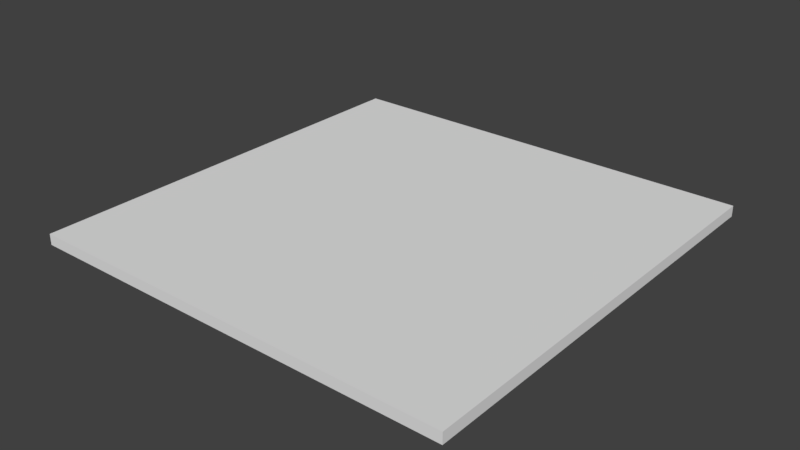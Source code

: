 # Source: sword.blend  (saved by Blender 2.78.0; exported with 4.5.12 LTS)
import bpy
from mathutils import Matrix  # noqa: F401  (used for matrix-valued properties, if any)

bpy.ops.wm.read_factory_settings(use_empty=True)
scene = bpy.context.scene
scene.name = 'Scene'

# ---- collections
col_collection_1 = bpy.data.collections.new('Collection 1'); scene.collection.children.link(col_collection_1)

# ---- world
world_world = bpy.data.worlds.new('World'); scene.world = world_world
world_world.color = (0.05088, 0.05088, 0.05088)
world_world.use_sun_shadow = False
world_world.sun_shadow_jitter_overblur = 0.0
world_world.cycles.sampling_method = 'MANUAL'

# ---- meshes
me_plane = bpy.data.meshes.new('Plane')
me_plane.from_pydata([(-1.0, -1.0, 0.0), (1.0, -1.0, 0.0), (-1.0, 1.0, 0.0), (1.0, 1.0, 0.0), (-1.0, 0.0, 0.0), (0.0, -1.0, 0.0), (1.0, 0.0, 0.0), (0.0, 1.0, 0.0), (0.0, 0.0, 0.0), (-1.0, -0.5, 0.0), (0.5, -1.0, 0.0), (1.0, 0.5, 0.0), (-0.5, 1.0, 0.0), (-1.0, 0.5, 0.0), (-0.5, -1.0, 0.0), (1.0, -0.5, 0.0), (0.5, 1.0, 0.0), (0.0, 0.5, 0.0), (0.0, -0.5, 0.0), (-0.5, 0.0, 0.0), (0.5, 0.0, 0.0), (0.5, -0.5, 0.0), (-0.5, -0.5, 0.0), (-0.5, 0.5, 0.0), (0.5, 0.5, 0.0), (-1.0, -0.75, 0.0), (0.75, -1.0, 0.0), (1.0, 0.75, 0.0), (-0.75, 1.0, 0.0), (-1.0, 0.25, 0.0), (-0.25, -1.0, 0.0), (1.0, -0.25, 0.0), (0.25, 1.0, 0.0), (0.0, 0.75, 0.0), (0.0, -0.25, 0.0), (-0.75, 0.0, 0.0), (0.25, 0.0, 0.0), (-1.0, -0.25, 0.0), (0.25, -1.0, 0.0), (1.0, 0.25, 0.0), (-0.25, 1.0, 0.0), (-1.0, 0.75, 0.0), (-0.75, -1.0, 0.0), (1.0, -0.75, 0.0), (0.75, 1.0, 0.0), (0.0, 0.25, 0.0), (0.0, -0.75, 0.0), (-0.25, 0.0, 0.0), (0.75, 0.0, 0.0), (0.5, -0.25, 0.0), (0.5, -0.75, 0.0), (0.25, -0.5, 0.0), (0.75, -0.5, 0.0), (-0.5, -0.25, 0.0), (-0.5, -0.75, 0.0), (-0.75, -0.5, 0.0), (-0.25, -0.5, 0.0), (-0.5, 0.75, 0.0), (-0.5, 0.25, 0.0), (-0.75, 0.5, 0.0), (-0.25, 0.5, 0.0), (0.5, 0.75, 0.0), (0.5, 0.25, 0.0), (0.25, 0.5, 0.0), (0.75, 0.5, 0.0), (0.75, 0.25, 0.0), (0.25, 0.25, 0.0), (0.25, 0.75, 0.0), (-0.25, 0.25, 0.0), (-0.75, 0.25, 0.0), (-0.75, 0.75, 0.0), (-0.25, -0.75, 0.0), (-0.75, -0.75, 0.0), (-0.75, -0.25, 0.0), (0.75, -0.75, 0.0), (0.25, -0.75, 0.0), (0.25, -0.25, 0.0), (0.75, -0.25, 0.0), (-0.25, -0.25, 0.0), (-0.25, 0.75, 0.0), (0.75, 0.75, 0.0), (-1.0, -0.875, 0.0), (0.875, -1.0, 0.0), (1.0, 0.875, 0.0), (-0.875, 1.0, 0.0), (-1.0, 0.125, 0.0), (-0.125, -1.0, 0.0), (1.0, -0.125, 0.0), (0.125, 1.0, 0.0), (0.0, 0.875, 0.0), (0.0, -0.125, 0.0), (-0.875, 0.0, 0.0), (0.125, 0.0, 0.0), (-1.0, -0.375, 0.0), (0.375, -1.0, 0.0), (1.0, 0.375, 0.0), (-0.375, 1.0, 0.0), (-1.0, 0.625, 0.0), (-0.625, -1.0, 0.0), (1.0, -0.625, 0.0), (0.625, 1.0, 0.0), (0.0, 0.375, 0.0), (0.0, -0.625, 0.0), (-0.375, 0.0, 0.0), (0.625, 0.0, 0.0), (0.5, -0.125, 0.0), (0.5, -0.625, 0.0), (0.125, -0.5, 0.0), (0.625, -0.5, 0.0), (-0.5, -0.125, 0.0), (-0.5, -0.625, 0.0), (-0.875, -0.5, 0.0), (-0.375, -0.5, 0.0), (-0.5, 0.875, 0.0), (-0.5, 0.375, 0.0), (-0.875, 0.5, 0.0), (-0.375, 0.5, 0.0), (0.5, 0.875, 0.0), (0.5, 0.375, 0.0), (0.125, 0.5, 0.0), (0.625, 0.5, 0.0), (-1.0, -0.625, 0.0), (0.625, -1.0, 0.0), (1.0, 0.625, 0.0), (-0.625, 1.0, 0.0), (-1.0, 0.375, 0.0), (-0.375, -1.0, 0.0), (1.0, -0.375, 0.0), (0.375, 1.0, 0.0), (0.0, 0.625, 0.0), (0.0, -0.375, 0.0), (-0.625, 0.0, 0.0), (0.375, 0.0, 0.0), (-1.0, -0.125, 0.0), (0.125, -1.0, 0.0), (1.0, 0.125, 0.0), (-0.125, 1.0, 0.0), (-1.0, 0.875, 0.0), (-0.875, -1.0, 0.0), (1.0, -0.875, 0.0), (0.875, 1.0, 0.0), (0.0, 0.125, 0.0), (0.0, -0.875, 0.0), (-0.125, 0.0, 0.0), (0.875, 0.0, 0.0), (0.5, -0.375, 0.0), (0.5, -0.875, 0.0), (0.375, -0.5, 0.0), (0.875, -0.5, 0.0), (-0.5, -0.375, 0.0), (-0.5, -0.875, 0.0), (-0.625, -0.5, 0.0), (-0.125, -0.5, 0.0), (-0.5, 0.625, 0.0), (-0.5, 0.125, 0.0), (-0.625, 0.5, 0.0), (-0.125, 0.5, 0.0), (0.5, 0.625, 0.0), (0.5, 0.125, 0.0), (0.375, 0.5, 0.0), (0.875, 0.5, 0.0), (0.75, 0.375, 0.0), (0.75, 0.125, 0.0), (0.625, 0.25, 0.0), (0.875, 0.25, 0.0), (0.25, 0.375, 0.0), (0.25, 0.125, 0.0), (0.125, 0.25, 0.0), (0.375, 0.25, 0.0), (0.25, 0.875, 0.0), (0.25, 0.625, 0.0), (0.125, 0.75, 0.0), (0.375, 0.75, 0.0), (-0.25, 0.375, 0.0), (-0.25, 0.125, 0.0), (-0.375, 0.25, 0.0), (-0.125, 0.25, 0.0), (-0.75, 0.375, 0.0), (-0.75, 0.125, 0.0), (-0.875, 0.25, 0.0), (-0.625, 0.25, 0.0), (-0.75, 0.875, 0.0), (-0.75, 0.625, 0.0), (-0.875, 0.75, 0.0), (-0.625, 0.75, 0.0), (-0.25, -0.625, 0.0), (-0.25, -0.875, 0.0), (-0.375, -0.75, 0.0), (-0.125, -0.75, 0.0), (-0.75, -0.625, 0.0), (-0.75, -0.875, 0.0), (-0.875, -0.75, 0.0), (-0.625, -0.75, 0.0), (-0.75, -0.125, 0.0), (-0.75, -0.375, 0.0), (-0.875, -0.25, 0.0), (-0.625, -0.25, 0.0), (0.75, -0.625, 0.0), (0.75, -0.875, 0.0), (0.625, -0.75, 0.0), (0.875, -0.75, 0.0), (0.25, -0.625, 0.0), (0.25, -0.875, 0.0), (0.125, -0.75, 0.0), (0.375, -0.75, 0.0), (0.25, -0.125, 0.0), (0.25, -0.375, 0.0), (0.125, -0.25, 0.0), (0.375, -0.25, 0.0), (0.75, -0.125, 0.0), (0.75, -0.375, 0.0), (0.625, -0.25, 0.0), (0.875, -0.25, 0.0), (-0.25, -0.125, 0.0), (-0.25, -0.375, 0.0), (-0.375, -0.25, 0.0), (-0.125, -0.25, 0.0), (-0.25, 0.875, 0.0), (-0.25, 0.625, 0.0), (-0.375, 0.75, 0.0), (-0.125, 0.75, 0.0), (0.75, 0.875, 0.0), (0.75, 0.625, 0.0), (0.625, 0.75, 0.0), (0.875, 0.75, 0.0), (0.875, 0.625, 0.0), (0.625, 0.625, 0.0), (0.625, 0.875, 0.0), (-0.125, 0.625, 0.0), (-0.375, 0.625, 0.0), (-0.375, 0.875, 0.0), (-0.125, -0.375, 0.0), (-0.375, -0.375, 0.0), (-0.375, -0.125, 0.0), (0.875, -0.375, 0.0), (0.625, -0.375, 0.0), (0.625, -0.125, 0.0), (0.375, -0.375, 0.0), (0.125, -0.375, 0.0), (0.125, -0.125, 0.0), (0.375, -0.875, 0.0), (0.125, -0.875, 0.0), (0.125, -0.625, 0.0), (0.875, -0.875, 0.0), (0.625, -0.875, 0.0), (0.625, -0.625, 0.0), (-0.625, -0.375, 0.0), (-0.875, -0.375, 0.0), (-0.875, -0.125, 0.0), (-0.625, -0.875, 0.0), (-0.875, -0.875, 0.0), (-0.875, -0.625, 0.0), (-0.125, -0.875, 0.0), (-0.375, -0.875, 0.0), (-0.375, -0.625, 0.0), (-0.625, 0.625, 0.0), (-0.875, 0.625, 0.0), (-0.875, 0.875, 0.0), (-0.625, 0.125, 0.0), (-0.875, 0.125, 0.0), (-0.875, 0.375, 0.0), (-0.125, 0.125, 0.0), (-0.375, 0.125, 0.0), (-0.375, 0.375, 0.0), (0.375, 0.625, 0.0), (0.125, 0.625, 0.0), (0.125, 0.875, 0.0), (0.375, 0.125, 0.0), (0.125, 0.125, 0.0), (0.125, 0.375, 0.0), (0.875, 0.125, 0.0), (0.625, 0.125, 0.0), (0.625, 0.375, 0.0), (0.875, 0.375, 0.0), (0.375, 0.375, 0.0), (0.375, 0.875, 0.0), (-0.125, 0.375, 0.0), (-0.625, 0.375, 0.0), (-0.625, 0.875, 0.0), (-0.125, -0.625, 0.0), (-0.625, -0.625, 0.0), (-0.625, -0.125, 0.0), (0.875, -0.625, 0.0), (0.375, -0.625, 0.0), (0.375, -0.125, 0.0), (0.875, -0.125, 0.0), (-0.125, -0.125, 0.0), (-0.125, 0.875, 0.0), (0.875, 0.875, 0.0), (-1.0, -0.875, 0.05), (-1.0, -1.0, 0.05), (0.875, -1.0, 0.05), (1.0, -1.0, 0.05), (1.0, 0.875, 0.05), (1.0, 1.0, 0.05), (-0.875, 1.0, 0.05), (-1.0, 1.0, 0.05), (-1.0, 0.125, 0.05), (-1.0, 0.0, 0.05), (-0.125, -1.0, 0.05), (0.0, -1.0, 0.05), (1.0, -0.125, 0.05), (1.0, 0.0, 0.05), (0.125, 1.0, 0.05), (0.0, 1.0, 0.05), (0.0, 0.875, 0.05), (0.0, -0.125, 0.05), (0.0, 0.0, 0.05), (-0.875, 0.0, 0.05), (0.125, 0.0, 0.05), (-1.0, -0.375, 0.05), (-1.0, -0.5, 0.05), (0.375, -1.0, 0.05), (0.5, -1.0, 0.05), (1.0, 0.375, 0.05), (1.0, 0.5, 0.05), (-0.375, 1.0, 0.05), (-0.5, 1.0, 0.05), (-1.0, 0.625, 0.05), (-1.0, 0.5, 0.05), (-0.625, -1.0, 0.05), (-0.5, -1.0, 0.05), (1.0, -0.625, 0.05), (1.0, -0.5, 0.05), (0.625, 1.0, 0.05), (0.5, 1.0, 0.05), (0.0, 0.375, 0.05), (0.0, 0.5, 0.05), (0.0, -0.625, 0.05), (0.0, -0.5, 0.05), (-0.375, 0.0, 0.05), (-0.5, 0.0, 0.05), (0.625, 0.0, 0.05), (0.5, 0.0, 0.05), (0.5, -0.125, 0.05), (0.5, -0.625, 0.05), (0.5, -0.5, 0.05), (0.125, -0.5, 0.05), (0.625, -0.5, 0.05), (-0.5, -0.125, 0.05), (-0.5, -0.625, 0.05), (-0.5, -0.5, 0.05), (-0.875, -0.5, 0.05), (-0.375, -0.5, 0.05), (-0.5, 0.875, 0.05), (-0.5, 0.375, 0.05), (-0.5, 0.5, 0.05), (-0.875, 0.5, 0.05), (-0.375, 0.5, 0.05), (0.5, 0.875, 0.05), (0.5, 0.375, 0.05), (0.5, 0.5, 0.05), (0.125, 0.5, 0.05), (0.625, 0.5, 0.05), (-1.0, -0.625, 0.05), (-1.0, -0.75, 0.05), (0.625, -1.0, 0.05), (0.75, -1.0, 0.05), (1.0, 0.625, 0.05), (1.0, 0.75, 0.05), (-0.625, 1.0, 0.05), (-0.75, 1.0, 0.05), (-1.0, 0.375, 0.05), (-1.0, 0.25, 0.05), (-0.375, -1.0, 0.05), (-0.25, -1.0, 0.05), (1.0, -0.375, 0.05), (1.0, -0.25, 0.05), (0.375, 1.0, 0.05), (0.25, 1.0, 0.05), (0.0, 0.625, 0.05), (0.0, 0.75, 0.05), (0.0, -0.375, 0.05), (0.0, -0.25, 0.05), (-0.625, 0.0, 0.05), (-0.75, 0.0, 0.05), (0.375, 0.0, 0.05), (0.25, 0.0, 0.05), (-1.0, -0.125, 0.05), (-1.0, -0.25, 0.05), (0.125, -1.0, 0.05), (0.25, -1.0, 0.05), (1.0, 0.125, 0.05), (1.0, 0.25, 0.05), (-0.125, 1.0, 0.05), (-0.25, 1.0, 0.05), (-1.0, 0.875, 0.05), (-1.0, 0.75, 0.05), (-0.875, -1.0, 0.05), (-0.75, -1.0, 0.05), (1.0, -0.875, 0.05), (1.0, -0.75, 0.05), (0.875, 1.0, 0.05), (0.75, 1.0, 0.05), (0.0, 0.125, 0.05), (0.0, 0.25, 0.05), (0.0, -0.875, 0.05), (0.0, -0.75, 0.05), (-0.125, 0.0, 0.05), (-0.25, 0.0, 0.05), (0.875, 0.0, 0.05), (0.75, 0.0, 0.05), (0.5, -0.375, 0.05), (0.5, -0.25, 0.05), (0.5, -0.875, 0.05), (0.5, -0.75, 0.05), (0.375, -0.5, 0.05), (0.25, -0.5, 0.05), (0.875, -0.5, 0.05), (0.75, -0.5, 0.05), (-0.5, -0.375, 0.05), (-0.5, -0.25, 0.05), (-0.5, -0.875, 0.05), (-0.5, -0.75, 0.05), (-0.625, -0.5, 0.05), (-0.75, -0.5, 0.05), (-0.125, -0.5, 0.05), (-0.25, -0.5, 0.05), (-0.5, 0.625, 0.05), (-0.5, 0.75, 0.05), (-0.5, 0.125, 0.05), (-0.5, 0.25, 0.05), (-0.625, 0.5, 0.05), (-0.75, 0.5, 0.05), (-0.125, 0.5, 0.05), (-0.25, 0.5, 0.05), (0.5, 0.625, 0.05), (0.5, 0.75, 0.05), (0.5, 0.125, 0.05), (0.5, 0.25, 0.05), (0.375, 0.5, 0.05), (0.25, 0.5, 0.05), (0.875, 0.5, 0.05), (0.75, 0.5, 0.05), (0.75, 0.375, 0.05), (0.75, 0.125, 0.05), (0.75, 0.25, 0.05), (0.625, 0.25, 0.05), (0.875, 0.25, 0.05), (0.25, 0.375, 0.05), (0.25, 0.125, 0.05), (0.25, 0.25, 0.05), (0.125, 0.25, 0.05), (0.375, 0.25, 0.05), (0.25, 0.875, 0.05), (0.25, 0.625, 0.05), (0.25, 0.75, 0.05), (0.125, 0.75, 0.05), (0.375, 0.75, 0.05), (-0.25, 0.375, 0.05), (-0.25, 0.125, 0.05), (-0.25, 0.25, 0.05), (-0.375, 0.25, 0.05), (-0.125, 0.25, 0.05), (-0.75, 0.375, 0.05), (-0.75, 0.125, 0.05), (-0.75, 0.25, 0.05), (-0.875, 0.25, 0.05), (-0.625, 0.25, 0.05), (-0.75, 0.875, 0.05), (-0.75, 0.625, 0.05), (-0.75, 0.75, 0.05), (-0.875, 0.75, 0.05), (-0.625, 0.75, 0.05), (-0.25, -0.625, 0.05), (-0.25, -0.875, 0.05), (-0.25, -0.75, 0.05), (-0.375, -0.75, 0.05), (-0.125, -0.75, 0.05), (-0.75, -0.625, 0.05), (-0.75, -0.875, 0.05), (-0.75, -0.75, 0.05), (-0.875, -0.75, 0.05), (-0.625, -0.75, 0.05), (-0.75, -0.125, 0.05), (-0.75, -0.375, 0.05), (-0.75, -0.25, 0.05), (-0.875, -0.25, 0.05), (-0.625, -0.25, 0.05), (0.75, -0.625, 0.05), (0.75, -0.875, 0.05), (0.75, -0.75, 0.05), (0.625, -0.75, 0.05), (0.875, -0.75, 0.05), (0.25, -0.625, 0.05), (0.25, -0.875, 0.05), (0.25, -0.75, 0.05), (0.125, -0.75, 0.05), (0.375, -0.75, 0.05), (0.25, -0.125, 0.05), (0.25, -0.375, 0.05), (0.25, -0.25, 0.05), (0.125, -0.25, 0.05), (0.375, -0.25, 0.05), (0.75, -0.125, 0.05), (0.75, -0.375, 0.05), (0.75, -0.25, 0.05), (0.625, -0.25, 0.05), (0.875, -0.25, 0.05), (-0.25, -0.125, 0.05), (-0.25, -0.375, 0.05), (-0.25, -0.25, 0.05), (-0.375, -0.25, 0.05), (-0.125, -0.25, 0.05), (-0.25, 0.875, 0.05), (-0.25, 0.625, 0.05), (-0.25, 0.75, 0.05), (-0.375, 0.75, 0.05), (-0.125, 0.75, 0.05), (0.75, 0.875, 0.05), (0.75, 0.625, 0.05), (0.75, 0.75, 0.05), (0.625, 0.75, 0.05), (0.875, 0.75, 0.05), (0.875, 0.625, 0.05), (0.625, 0.625, 0.05), (0.625, 0.875, 0.05), (-0.125, 0.625, 0.05), (-0.375, 0.625, 0.05), (-0.375, 0.875, 0.05), (-0.125, -0.375, 0.05), (-0.375, -0.375, 0.05), (-0.375, -0.125, 0.05), (0.875, -0.375, 0.05), (0.625, -0.375, 0.05), (0.625, -0.125, 0.05), (0.375, -0.375, 0.05), (0.125, -0.375, 0.05), (0.125, -0.125, 0.05), (0.375, -0.875, 0.05), (0.125, -0.875, 0.05), (0.125, -0.625, 0.05), (0.875, -0.875, 0.05), (0.625, -0.875, 0.05), (0.625, -0.625, 0.05), (-0.625, -0.375, 0.05), (-0.875, -0.375, 0.05), (-0.875, -0.125, 0.05), (-0.625, -0.875, 0.05), (-0.875, -0.875, 0.05), (-0.875, -0.625, 0.05), (-0.125, -0.875, 0.05), (-0.375, -0.875, 0.05), (-0.375, -0.625, 0.05), (-0.625, 0.625, 0.05), (-0.875, 0.625, 0.05), (-0.875, 0.875, 0.05), (-0.625, 0.125, 0.05), (-0.875, 0.125, 0.05), (-0.875, 0.375, 0.05), (-0.125, 0.125, 0.05), (-0.375, 0.125, 0.05), (-0.375, 0.375, 0.05), (0.375, 0.625, 0.05), (0.125, 0.625, 0.05), (0.125, 0.875, 0.05), (0.375, 0.125, 0.05), (0.125, 0.125, 0.05), (0.125, 0.375, 0.05), (0.875, 0.125, 0.05), (0.625, 0.125, 0.05), (0.625, 0.375, 0.05), (0.875, 0.375, 0.05), (0.375, 0.375, 0.05), (0.375, 0.875, 0.05), (-0.125, 0.375, 0.05), (-0.625, 0.375, 0.05), (-0.625, 0.875, 0.05), (-0.125, -0.625, 0.05), (-0.625, -0.625, 0.05), (-0.625, -0.125, 0.05), (0.875, -0.625, 0.05), (0.375, -0.625, 0.05), (0.375, -0.125, 0.05), (0.875, -0.125, 0.05), (-0.125, -0.125, 0.05), (-0.125, 0.875, 0.05), (0.875, 0.875, 0.05)], [], [(288, 140, 3, 83), (287, 136, 7, 89), (286, 143, 8, 90), (285, 144, 6, 87), (284, 132, 20, 105), (283, 147, 21, 106), (282, 148, 15, 99), (281, 131, 19, 109), (280, 151, 22, 110), (279, 152, 18, 102), (278, 124, 12, 113), (277, 155, 23, 114), (276, 156, 17, 101), (275, 128, 16, 117), (274, 159, 24, 118), (273, 160, 11, 95), (272, 120, 64, 161), (271, 163, 65, 162), (270, 164, 39, 135), (269, 119, 63, 165), (268, 167, 66, 166), (267, 168, 62, 158), (266, 88, 32, 169), (265, 171, 67, 170), (264, 172, 61, 157), (263, 116, 60, 173), (262, 175, 68, 174), (261, 176, 45, 141), (260, 115, 59, 177), (259, 179, 69, 178), (258, 180, 58, 154), (257, 84, 28, 181), (256, 183, 70, 182), (255, 184, 57, 153), (254, 112, 56, 185), (253, 187, 71, 186), (252, 188, 46, 142), (251, 111, 55, 189), (250, 191, 72, 190), (249, 192, 54, 150), (248, 91, 35, 193), (247, 195, 73, 194), (246, 196, 53, 149), (245, 108, 52, 197), (244, 199, 74, 198), (243, 200, 43, 139), (242, 107, 51, 201), (241, 203, 75, 202), (240, 204, 50, 146), (239, 92, 36, 205), (238, 207, 76, 206), (237, 208, 49, 145), (236, 104, 48, 209), (235, 211, 77, 210), (234, 212, 31, 127), (233, 103, 47, 213), (232, 215, 78, 214), (231, 216, 34, 130), (230, 96, 40, 217), (229, 219, 79, 218), (228, 220, 33, 129), (227, 100, 44, 221), (226, 223, 80, 222), (225, 224, 27, 123), (222, 80, 224, 225), (64, 222, 225, 160), (160, 225, 123, 11), (157, 61, 223, 226), (24, 157, 226, 120), (120, 226, 222, 64), (117, 16, 100, 227), (61, 117, 227, 223), (223, 227, 221, 80), (218, 79, 220, 228), (60, 218, 228, 156), (156, 228, 129, 17), (153, 57, 219, 229), (23, 153, 229, 116), (116, 229, 218, 60), (113, 12, 96, 230), (57, 113, 230, 219), (219, 230, 217, 79), (214, 78, 216, 231), (56, 214, 231, 152), (152, 231, 130, 18), (149, 53, 215, 232), (22, 149, 232, 112), (112, 232, 214, 56), (109, 19, 103, 233), (53, 109, 233, 215), (215, 233, 213, 78), (210, 77, 212, 234), (52, 210, 234, 148), (148, 234, 127, 15), (145, 49, 211, 235), (21, 145, 235, 108), (108, 235, 210, 52), (105, 20, 104, 236), (49, 105, 236, 211), (211, 236, 209, 77), (206, 76, 208, 237), (51, 206, 237, 147), (147, 237, 145, 21), (130, 34, 207, 238), (18, 130, 238, 107), (107, 238, 206, 51), (90, 8, 92, 239), (34, 90, 239, 207), (207, 239, 205, 76), (202, 75, 204, 240), (38, 202, 240, 94), (94, 240, 146, 10), (142, 46, 203, 241), (5, 142, 241, 134), (134, 241, 202, 38), (102, 18, 107, 242), (46, 102, 242, 203), (203, 242, 201, 75), (198, 74, 200, 243), (26, 198, 243, 82), (82, 243, 139, 1), (146, 50, 199, 244), (10, 146, 244, 122), (122, 244, 198, 26), (106, 21, 108, 245), (50, 106, 245, 199), (199, 245, 197, 74), (194, 73, 196, 246), (55, 194, 246, 151), (151, 246, 149, 22), (93, 37, 195, 247), (9, 93, 247, 111), (111, 247, 194, 55), (133, 4, 91, 248), (37, 133, 248, 195), (195, 248, 193, 73), (190, 72, 192, 249), (42, 190, 249, 98), (98, 249, 150, 14), (81, 25, 191, 250), (0, 81, 250, 138), (138, 250, 190, 42), (121, 9, 111, 251), (25, 121, 251, 191), (191, 251, 189, 72), (186, 71, 188, 252), (30, 186, 252, 86), (86, 252, 142, 5), (150, 54, 187, 253), (14, 150, 253, 126), (126, 253, 186, 30), (110, 22, 112, 254), (54, 110, 254, 187), (187, 254, 185, 71), (182, 70, 184, 255), (59, 182, 255, 155), (155, 255, 153, 23), (97, 41, 183, 256), (13, 97, 256, 115), (115, 256, 182, 59), (137, 2, 84, 257), (41, 137, 257, 183), (183, 257, 181, 70), (178, 69, 180, 258), (35, 178, 258, 131), (131, 258, 154, 19), (85, 29, 179, 259), (4, 85, 259, 91), (91, 259, 178, 35), (125, 13, 115, 260), (29, 125, 260, 179), (179, 260, 177, 69), (174, 68, 176, 261), (47, 174, 261, 143), (143, 261, 141, 8), (154, 58, 175, 262), (19, 154, 262, 103), (103, 262, 174, 47), (114, 23, 116, 263), (58, 114, 263, 175), (175, 263, 173, 68), (170, 67, 172, 264), (63, 170, 264, 159), (159, 264, 157, 24), (129, 33, 171, 265), (17, 129, 265, 119), (119, 265, 170, 63), (89, 7, 88, 266), (33, 89, 266, 171), (171, 266, 169, 67), (166, 66, 168, 267), (36, 166, 267, 132), (132, 267, 158, 20), (141, 45, 167, 268), (8, 141, 268, 92), (92, 268, 166, 36), (101, 17, 119, 269), (45, 101, 269, 167), (167, 269, 165, 66), (162, 65, 164, 270), (48, 162, 270, 144), (144, 270, 135, 6), (158, 62, 163, 271), (20, 158, 271, 104), (104, 271, 162, 48), (118, 24, 120, 272), (62, 118, 272, 163), (163, 272, 161, 65), (161, 64, 160, 273), (65, 161, 273, 164), (164, 273, 95, 39), (165, 63, 159, 274), (66, 165, 274, 168), (168, 274, 118, 62), (169, 32, 128, 275), (67, 169, 275, 172), (172, 275, 117, 61), (173, 60, 156, 276), (68, 173, 276, 176), (176, 276, 101, 45), (177, 59, 155, 277), (69, 177, 277, 180), (180, 277, 114, 58), (181, 28, 124, 278), (70, 181, 278, 184), (184, 278, 113, 57), (185, 56, 152, 279), (71, 185, 279, 188), (188, 279, 102, 46), (189, 55, 151, 280), (72, 189, 280, 192), (192, 280, 110, 54), (193, 35, 131, 281), (73, 193, 281, 196), (196, 281, 109, 53), (197, 52, 148, 282), (74, 197, 282, 200), (200, 282, 99, 43), (201, 51, 147, 283), (75, 201, 283, 204), (204, 283, 106, 50), (205, 36, 132, 284), (76, 205, 284, 208), (208, 284, 105, 49), (209, 48, 144, 285), (77, 209, 285, 212), (212, 285, 87, 31), (213, 47, 143, 286), (78, 213, 286, 216), (216, 286, 90, 34), (217, 40, 136, 287), (79, 217, 287, 220), (220, 287, 89, 33), (221, 44, 140, 288), (80, 221, 288, 224), (224, 288, 83, 27), (577, 293, 294, 392), (576, 305, 304, 384), (575, 306, 307, 398), (574, 301, 302, 400), (573, 334, 333, 376), (572, 335, 336, 406), (571, 322, 323, 408), (570, 339, 331, 374), (569, 340, 341, 414), (568, 328, 329, 416), (567, 344, 317, 360), (566, 345, 346, 422), (565, 326, 327, 424), (564, 349, 325, 368), (563, 350, 351, 430), (562, 314, 315, 432), (561, 434, 433, 353), (560, 435, 436, 437), (559, 382, 383, 438), (558, 439, 431, 352), (557, 440, 441, 442), (556, 428, 429, 443), (555, 444, 369, 303), (554, 445, 446, 447), (553, 426, 427, 448), (552, 449, 425, 348), (551, 450, 451, 452), (550, 394, 395, 453), (549, 454, 423, 347), (548, 455, 456, 457), (547, 420, 421, 458), (546, 459, 361, 295), (545, 460, 461, 462), (544, 418, 419, 463), (543, 464, 417, 343), (542, 465, 466, 467), (541, 396, 397, 468), (540, 469, 415, 342), (539, 470, 471, 472), (538, 412, 413, 473), (537, 474, 375, 308), (536, 475, 476, 477), (535, 410, 411, 478), (534, 479, 409, 338), (533, 480, 481, 482), (532, 390, 391, 483), (531, 484, 407, 337), (530, 485, 486, 487), (529, 404, 405, 488), (528, 489, 377, 309), (527, 490, 491, 492), (526, 402, 403, 493), (525, 494, 401, 332), (524, 495, 496, 497), (523, 366, 367, 498), (522, 499, 399, 330), (521, 500, 501, 502), (520, 372, 373, 503), (519, 504, 385, 316), (518, 505, 506, 507), (517, 370, 371, 508), (516, 509, 393, 324), (515, 510, 511, 512), (514, 358, 359, 513), (510, 514, 513, 511), (433, 432, 514, 510), (432, 315, 358, 514), (426, 515, 512, 427), (351, 353, 515, 426), (353, 433, 510, 515), (349, 516, 324, 325), (427, 512, 516, 349), (512, 511, 509, 516), (505, 517, 508, 506), (425, 424, 517, 505), (424, 327, 370, 517), (418, 518, 507, 419), (346, 348, 518, 418), (348, 425, 505, 518), (344, 519, 316, 317), (419, 507, 519, 344), (507, 506, 504, 519), (500, 520, 503, 501), (417, 416, 520, 500), (416, 329, 372, 520), (410, 521, 502, 411), (341, 343, 521, 410), (343, 417, 500, 521), (339, 522, 330, 331), (411, 502, 522, 339), (502, 501, 499, 522), (495, 523, 498, 496), (409, 408, 523, 495), (408, 323, 366, 523), (402, 524, 497, 403), (336, 338, 524, 402), (338, 409, 495, 524), (334, 525, 332, 333), (403, 497, 525, 334), (497, 496, 494, 525), (490, 526, 493, 491), (407, 406, 526, 490), (406, 336, 402, 526), (372, 527, 492, 373), (329, 337, 527, 372), (337, 407, 490, 527), (306, 528, 309, 307), (373, 492, 528, 306), (492, 491, 489, 528), (485, 529, 488, 486), (381, 312, 529, 485), (312, 313, 404, 529), (396, 530, 487, 397), (300, 380, 530, 396), (380, 381, 485, 530), (328, 531, 337, 329), (397, 487, 531, 328), (487, 486, 484, 531), (480, 532, 483, 481), (357, 291, 532, 480), (291, 292, 390, 532), (404, 533, 482, 405), (313, 356, 533, 404), (356, 357, 480, 533), (335, 534, 338, 336), (405, 482, 534, 335), (482, 481, 479, 534), (475, 535, 478, 476), (415, 414, 535, 475), (414, 341, 410, 535), (310, 536, 477, 379), (311, 342, 536, 310), (342, 415, 475, 536), (378, 537, 308, 298), (379, 477, 537, 378), (477, 476, 474, 537), (470, 538, 473, 471), (389, 320, 538, 470), (320, 321, 412, 538), (289, 539, 472, 355), (290, 388, 539, 289), (388, 389, 470, 539), (354, 540, 342, 311), (355, 472, 540, 354), (472, 471, 469, 540), (465, 541, 468, 466), (365, 299, 541, 465), (299, 300, 396, 541), (412, 542, 467, 413), (321, 364, 542, 412), (364, 365, 465, 542), (340, 543, 343, 341), (413, 467, 543, 340), (467, 466, 464, 543), (460, 544, 463, 461), (423, 422, 544, 460), (422, 346, 418, 544), (318, 545, 462, 387), (319, 347, 545, 318), (347, 423, 460, 545), (386, 546, 295, 296), (387, 462, 546, 386), (462, 461, 459, 546), (455, 547, 458, 456), (375, 374, 547, 455), (374, 331, 420, 547), (297, 548, 457, 363), (298, 308, 548, 297), (308, 375, 455, 548), (362, 549, 347, 319), (363, 457, 549, 362), (457, 456, 454, 549), (450, 550, 453, 451), (399, 398, 550, 450), (398, 307, 394, 550), (420, 551, 452, 421), (331, 330, 551, 420), (330, 399, 450, 551), (345, 552, 348, 346), (421, 452, 552, 345), (452, 451, 449, 552), (445, 553, 448, 446), (431, 430, 553, 445), (430, 351, 426, 553), (370, 554, 447, 371), (327, 352, 554, 370), (352, 431, 445, 554), (305, 555, 303, 304), (371, 447, 555, 305), (447, 446, 444, 555), (440, 556, 443, 441), (377, 376, 556, 440), (376, 333, 428, 556), (394, 557, 442, 395), (307, 309, 557, 394), (309, 377, 440, 557), (326, 558, 352, 327), (395, 442, 558, 326), (442, 441, 439, 558), (435, 559, 438, 436), (401, 400, 559, 435), (400, 302, 382, 559), (428, 560, 437, 429), (333, 332, 560, 428), (332, 401, 435, 560), (350, 561, 353, 351), (429, 437, 561, 350), (437, 436, 434, 561), (434, 562, 432, 433), (436, 438, 562, 434), (438, 383, 314, 562), (439, 563, 430, 431), (441, 443, 563, 439), (443, 429, 350, 563), (444, 564, 368, 369), (446, 448, 564, 444), (448, 427, 349, 564), (449, 565, 424, 425), (451, 453, 565, 449), (453, 395, 326, 565), (454, 566, 422, 423), (456, 458, 566, 454), (458, 421, 345, 566), (459, 567, 360, 361), (461, 463, 567, 459), (463, 419, 344, 567), (464, 568, 416, 417), (466, 468, 568, 464), (468, 397, 328, 568), (469, 569, 414, 415), (471, 473, 569, 469), (473, 413, 340, 569), (474, 570, 374, 375), (476, 478, 570, 474), (478, 411, 339, 570), (479, 571, 408, 409), (481, 483, 571, 479), (483, 391, 322, 571), (484, 572, 406, 407), (486, 488, 572, 484), (488, 405, 335, 572), (489, 573, 376, 377), (491, 493, 573, 489), (493, 403, 334, 573), (494, 574, 400, 401), (496, 498, 574, 494), (498, 367, 301, 574), (499, 575, 398, 399), (501, 503, 575, 499), (503, 373, 306, 575), (504, 576, 384, 385), (506, 508, 576, 504), (508, 371, 305, 576), (509, 577, 392, 393), (511, 513, 577, 509), (513, 359, 293, 577), (93, 9, 311, 310), (4, 133, 378, 298), (25, 81, 289, 355), (94, 10, 313, 312), (5, 134, 380, 300), (121, 25, 355, 354), (26, 82, 291, 357), (95, 11, 315, 314), (6, 135, 382, 302), (122, 26, 357, 356), (27, 83, 293, 359), (96, 12, 317, 316), (7, 136, 384, 304), (123, 27, 359, 358), (97, 13, 319, 318), (28, 84, 295, 361), (2, 137, 386, 296), (124, 28, 361, 360), (98, 14, 321, 320), (29, 85, 297, 363), (0, 138, 388, 290), (125, 29, 363, 362), (99, 15, 323, 322), (30, 86, 299, 365), (1, 139, 390, 292), (126, 30, 365, 364), (100, 16, 325, 324), (31, 87, 301, 367), (3, 140, 392, 294), (127, 31, 367, 366), (32, 88, 303, 369), (128, 32, 369, 368), (37, 93, 310, 379), (133, 37, 379, 378), (38, 94, 312, 381), (81, 0, 290, 289), (9, 121, 354, 311), (134, 38, 381, 380), (39, 95, 314, 383), (82, 1, 292, 291), (10, 122, 356, 313), (135, 39, 383, 382), (40, 96, 316, 385), (83, 3, 294, 293), (11, 123, 358, 315), (136, 40, 385, 384), (41, 97, 318, 387), (84, 2, 296, 295), (12, 124, 360, 317), (137, 41, 387, 386), (42, 98, 320, 389), (85, 4, 298, 297), (13, 125, 362, 319), (138, 42, 389, 388), (43, 99, 322, 391), (86, 5, 300, 299), (14, 126, 364, 321), (139, 43, 391, 390), (44, 100, 324, 393), (87, 6, 302, 301), (15, 127, 366, 323), (140, 44, 393, 392), (88, 7, 304, 303), (16, 128, 368, 325), (539, 250, 81, 289), (138, 388, 539, 250)])
_uv = me_plane.uv_layers.new(name='UVMap')
_uv.uv.foreach_set('vector', [0.9374, 0.9374, 0.9374, 0.9999, 0.9999, 0.9999, 0.9999, 0.9374, 0.4375, 0.9374, 0.4375, 0.9999, 0.5, 0.9999, 0.5, 0.9374, 0.4375, 0.4375, 0.4375, 0.5, 0.5, 0.5, 0.5, 0.4375, 0.9374, 0.4375, 0.9374, 0.5, 0.9999, 0.5, 0.9999, 0.4375, 0.6875, 0.4375, 0.6875, 0.5, 0.7499, 0.5, 0.7499, 0.4375, 0.6875, 0.1876, 0.6875, 0.25, 0.7499, 0.25, 0.7499, 0.1876, 0.9374, 0.1876, 0.9374, 0.25, 0.9999, 0.25, 0.9999, 0.1876, 0.1876, 0.4375, 0.1876, 0.5, 0.2501, 0.5, 0.2501, 0.4375, 0.1876, 0.1876, 0.1876, 0.25, 0.2501, 0.2501, 0.2501, 0.1876, 0.4375, 0.1876, 0.4375, 0.2501, 0.5, 0.2501, 0.5, 0.1876, 0.1876, 0.9374, 0.1876, 0.9999, 0.2501, 0.9999, 0.2501, 0.9374, 0.1876, 0.6875, 0.1876, 0.7499, 0.2501, 0.7499, 0.2501, 0.6875, 0.4375, 0.6875, 0.4375, 0.7499, 0.5, 0.7499, 0.5, 0.6875, 0.6875, 0.9374, 0.6875, 0.9999, 0.75, 0.9999, 0.75, 0.9374, 0.6875, 0.6875, 0.6875, 0.7499, 0.75, 0.7499, 0.75, 0.6875, 0.9374, 0.6875, 0.9374, 0.7499, 0.9999, 0.7499, 0.9999, 0.6875, 0.8124, 0.6875, 0.8124, 0.7499, 0.8749, 0.7499, 0.8749, 0.6875, 0.8124, 0.5625, 0.8124, 0.625, 0.8749, 0.625, 0.8749, 0.5625, 0.9374, 0.5625, 0.9374, 0.625, 0.9999, 0.625, 0.9999, 0.5625, 0.5625, 0.6875, 0.5625, 0.7499, 0.625, 0.7499, 0.625, 0.6875, 0.5625, 0.5625, 0.5625, 0.625, 0.625, 0.625, 0.625, 0.5625, 0.6875, 0.5625, 0.6875, 0.625, 0.75, 0.625, 0.7499, 0.5625, 0.5625, 0.9374, 0.5625, 0.9999, 0.625, 0.9999, 0.625, 0.9374, 0.5625, 0.8124, 0.5625, 0.8749, 0.625, 0.8749, 0.625, 0.8124, 0.6875, 0.8124, 0.6875, 0.8749, 0.75, 0.8749, 0.75, 0.8124, 0.3125, 0.6875, 0.3125, 0.7499, 0.375, 0.7499, 0.375, 0.6875, 0.3125, 0.5625, 0.3125, 0.625, 0.375, 0.625, 0.375, 0.5625, 0.4375, 0.5625, 0.4375, 0.625, 0.5, 0.625, 0.5, 0.5625, 0.06259, 0.6875, 0.06259, 0.7499, 0.1251, 0.7499, 0.1251, 0.6875, 0.06259, 0.5625, 0.06259, 0.625, 0.1251, 0.625, 0.1251, 0.5625, 0.1876, 0.5625, 0.1876, 0.625, 0.2501, 0.625, 0.2501, 0.5625, 0.06259, 0.9374, 0.06259, 0.9999, 0.1251, 0.9999, 0.1251, 0.9374, 0.06259, 0.8124, 0.06259, 0.8749, 0.1251, 0.8749, 0.1251, 0.8124, 0.1876, 0.8124, 0.1876, 0.8749, 0.2501, 0.8749, 0.2501, 0.8124, 0.3125, 0.1876, 0.3125, 0.2501, 0.375, 0.2501, 0.375, 0.1876, 0.3125, 0.06259, 0.3125, 0.1251, 0.375, 0.1251, 0.375, 0.06259, 0.4375, 0.06259, 0.4375, 0.1251, 0.5, 0.1251, 0.5, 0.06259, 0.06259, 0.1876, 0.06259, 0.25, 0.1251, 0.25, 0.1251, 0.1876, 0.06259, 0.06259, 0.06259, 0.1251, 0.1251, 0.1251, 0.1251, 0.06259, 0.1876, 0.06259, 0.1876, 0.1251, 0.2501, 0.1251, 0.2501, 0.06259, 0.06259, 0.4375, 0.06259, 0.5, 0.1251, 0.5, 0.1251, 0.4375, 0.06259, 0.3125, 0.06259, 0.375, 0.1251, 0.375, 0.1251, 0.3125, 0.1876, 0.3125, 0.1876, 0.375, 0.2501, 0.375, 0.2501, 0.3125, 0.8124, 0.1876, 0.8124, 0.25, 0.8749, 0.25, 0.8749, 0.1876, 0.8124, 0.06259, 0.8124, 0.1251, 0.8749, 0.1251, 0.8749, 0.06259, 0.9374, 0.06259, 0.9374, 0.1251, 0.9999, 0.1251, 0.9999, 0.06259, 0.5625, 0.1876, 0.5625, 0.2501, 0.625, 0.2501, 0.625, 0.1876, 0.5625, 0.06259, 0.5625, 0.1251, 0.625, 0.1251, 0.625, 0.06259, 0.6875, 0.06259, 0.6875, 0.1251, 0.7499, 0.1251, 0.7499, 0.06259, 0.5625, 0.4375, 0.5625, 0.5, 0.625, 0.5, 0.625, 0.4375, 0.5625, 0.3125, 0.5625, 0.375, 0.625, 0.375, 0.625, 0.3125, 0.6875, 0.3125, 0.6875, 0.375, 0.7499, 0.375, 0.7499, 0.3125, 0.8124, 0.4375, 0.8124, 0.5, 0.8749, 0.5, 0.8749, 0.4375, 0.8124, 0.3125, 0.8124, 0.375, 0.8749, 0.375, 0.8749, 0.3125, 0.9374, 0.3125, 0.9374, 0.375, 0.9999, 0.375, 0.9999, 0.3125, 0.3125, 0.4375, 0.3125, 0.5, 0.375, 0.5, 0.375, 0.4375, 0.3125, 0.3125, 0.3125, 0.375, 0.375, 0.375, 0.375, 0.3125, 0.4375, 0.3125, 0.4375, 0.375, 0.5, 0.375, 0.5, 0.3125, 0.3125, 0.9374, 0.3125, 0.9999, 0.375, 0.9999, 0.375, 0.9374, 0.3125, 0.8124, 0.3125, 0.8749, 0.375, 0.8749, 0.375, 0.8124, 0.4375, 0.8124, 0.4375, 0.8749, 0.5, 0.8749, 0.5, 0.8124, 0.8124, 0.9374, 0.8124, 0.9999, 0.8749, 0.9999, 0.8749, 0.9374, 0.8124, 0.8124, 0.8124, 0.8749, 0.8749, 0.8749, 0.8749, 0.8124, 0.9374, 0.8124, 0.9374, 0.8749, 0.9999, 0.8749, 0.9999, 0.8124, 0.8749, 0.8124, 0.8749, 0.8749, 0.9374, 0.8749, 0.9374, 0.8124, 0.8749, 0.7499, 0.8749, 0.8124, 0.9374, 0.8124, 0.9374, 0.7499, 0.9374, 0.7499, 0.9374, 0.8124, 0.9999, 0.8124, 0.9999, 0.7499, 0.75, 0.8124, 0.75, 0.8749, 0.8124, 0.8749, 0.8124, 0.8124, 0.75, 0.7499, 0.75, 0.8124, 0.8124, 0.8124, 0.8124, 0.7499, 0.8124, 0.7499, 0.8124, 0.8124, 0.8749, 0.8124, 0.8749, 0.7499, 0.75, 0.9374, 0.75, 0.9999, 0.8124, 0.9999, 0.8124, 0.9374, 0.75, 0.8749, 0.75, 0.9374, 0.8124, 0.9374, 0.8124, 0.8749, 0.8124, 0.8749, 0.8124, 0.9374, 0.8749, 0.9374, 0.8749, 0.8749, 0.375, 0.8124, 0.375, 0.8749, 0.4375, 0.8749, 0.4375, 0.8124, 0.375, 0.7499, 0.375, 0.8124, 0.4375, 0.8124, 0.4375, 0.7499, 0.4375, 0.7499, 0.4375, 0.8124, 0.5, 0.8124, 0.5, 0.7499, 0.2501, 0.8124, 0.2501, 0.8749, 0.3125, 0.8749, 0.3125, 0.8124, 0.2501, 0.7499, 0.2501, 0.8124, 0.3125, 0.8124, 0.3125, 0.7499, 0.3125, 0.7499, 0.3125, 0.8124, 0.375, 0.8124, 0.375, 0.7499, 0.2501, 0.9374, 0.2501, 0.9999, 0.3125, 0.9999, 0.3125, 0.9374, 0.2501, 0.8749, 0.2501, 0.9374, 0.3125, 0.9374, 0.3125, 0.8749, 0.3125, 0.8749, 0.3125, 0.9374, 0.375, 0.9374, 0.375, 0.8749, 0.375, 0.3125, 0.375, 0.375, 0.4375, 0.375, 0.4375, 0.3125, 0.375, 0.2501, 0.375, 0.3125, 0.4375, 0.3125, 0.4375, 0.2501, 0.4375, 0.2501, 0.4375, 0.3125, 0.5, 0.3125, 0.5, 0.2501, 0.2501, 0.3125, 0.2501, 0.375, 0.3125, 0.375, 0.3125, 0.3125, 0.2501, 0.2501, 0.2501, 0.3125, 0.3125, 0.3125, 0.3125, 0.2501, 0.3125, 0.2501, 0.3125, 0.3125, 0.375, 0.3125, 0.375, 0.2501, 0.2501, 0.4375, 0.2501, 0.5, 0.3125, 0.5, 0.3125, 0.4375, 0.2501, 0.375, 0.2501, 0.4375, 0.3125, 0.4375, 0.3125, 0.375, 0.3125, 0.375, 0.3125, 0.4375, 0.375, 0.4375, 0.375, 0.375, 0.8749, 0.3125, 0.8749, 0.375, 0.9374, 0.375, 0.9374, 0.3125, 0.8749, 0.25, 0.8749, 0.3125, 0.9374, 0.3125, 0.9374, 0.25, 0.9374, 0.25, 0.9374, 0.3125, 0.9999, 0.3125, 0.9999, 0.25, 0.7499, 0.3125, 0.7499, 0.375, 0.8124, 0.375, 0.8124, 0.3125, 0.7499, 0.25, 0.7499, 0.3125, 0.8124, 0.3125, 0.8124, 0.25, 0.8124, 0.25, 0.8124, 0.3125, 0.8749, 0.3125, 0.8749, 0.25, 0.7499, 0.4375, 0.7499, 0.5, 0.8124, 0.5, 0.8124, 0.4375, 0.7499, 0.375, 0.7499, 0.4375, 0.8124, 0.4375, 0.8124, 0.375, 0.8124, 0.375, 0.8124, 0.4375, 0.8749, 0.4375, 0.8749, 0.375, 0.625, 0.3125, 0.625, 0.375, 0.6875, 0.375, 0.6875, 0.3125, 0.625, 0.2501, 0.625, 0.3125, 0.6875, 0.3125, 0.6875, 0.25, 0.6875, 0.25, 0.6875, 0.3125, 0.7499, 0.3125, 0.7499, 0.25, 0.5, 0.3125, 0.5, 0.375, 0.5625, 0.375, 0.5625, 0.3125, 0.5, 0.2501, 0.5, 0.3125, 0.5625, 0.3125, 0.5625, 0.2501, 0.5625, 0.2501, 0.5625, 0.3125, 0.625, 0.3125, 0.625, 0.2501, 0.5, 0.4375, 0.5, 0.5, 0.5625, 0.5, 0.5625, 0.4375, 0.5, 0.375, 0.5, 0.4375, 0.5625, 0.4375, 0.5625, 0.375, 0.5625, 0.375, 0.5625, 0.4375, 0.625, 0.4375, 0.625, 0.375, 0.625, 0.06259, 0.625, 0.1251, 0.6875, 0.1251, 0.6875, 0.06259, 0.625, 0.0001002, 0.625, 0.06259, 0.6875, 0.06259, 0.6875, 0.0001001, 0.6875, 0.0001001, 0.6875, 0.06259, 0.7499, 0.06259, 0.7499, 0.0001001, 0.5, 0.06259, 0.5, 0.1251, 0.5625, 0.1251, 0.5625, 0.06259, 0.5, 0.0001002, 0.5, 0.06259, 0.5625, 0.06259, 0.5625, 0.0001002, 0.5625, 0.0001002, 0.5625, 0.06259, 0.625, 0.06259, 0.625, 0.0001002, 0.5, 0.1876, 0.5, 0.2501, 0.5625, 0.2501, 0.5625, 0.1876, 0.5, 0.1251, 0.5, 0.1876, 0.5625, 0.1876, 0.5625, 0.1251, 0.5625, 0.1251, 0.5625, 0.1876, 0.625, 0.1876, 0.625, 0.1251, 0.8749, 0.06259, 0.8749, 0.1251, 0.9374, 0.1251, 0.9374, 0.06259, 0.8749, 0.0001, 0.8749, 0.06259, 0.9374, 0.06259, 0.9374, 0.0001, 0.9374, 0.0001, 0.9374, 0.06259, 0.9999, 0.06259, 0.9999, 9.998e-05, 0.7499, 0.06259, 0.7499, 0.1251, 0.8124, 0.1251, 0.8124, 0.06259, 0.7499, 0.0001001, 0.7499, 0.06259, 0.8124, 0.06259, 0.8124, 0.0001, 0.8124, 0.0001, 0.8124, 0.06259, 0.8749, 0.06259, 0.8749, 0.0001, 0.7499, 0.1876, 0.7499, 0.25, 0.8124, 0.25, 0.8124, 0.1876, 0.7499, 0.1251, 0.7499, 0.1876, 0.8124, 0.1876, 0.8124, 0.1251, 0.8124, 0.1251, 0.8124, 0.1876, 0.8749, 0.1876, 0.8749, 0.1251, 0.1251, 0.3125, 0.1251, 0.375, 0.1876, 0.375, 0.1876, 0.3125, 0.1251, 0.25, 0.1251, 0.3125, 0.1876, 0.3125, 0.1876, 0.25, 0.1876, 0.25, 0.1876, 0.3125, 0.2501, 0.3125, 0.2501, 0.2501, 0.0001005, 0.3125, 0.0001004, 0.375, 0.06259, 0.375, 0.06259, 0.3125, 0.0001005, 0.25, 0.0001005, 0.3125, 0.06259, 0.3125, 0.06259, 0.25, 0.06259, 0.25, 0.06259, 0.3125, 0.1251, 0.3125, 0.1251, 0.25, 0.0001004, 0.4375, 0.0001003, 0.5, 0.06259, 0.5, 0.06259, 0.4375, 0.0001004, 0.375, 0.0001004, 0.4375, 0.06259, 0.4375, 0.06259, 0.375, 0.06259, 0.375, 0.06259, 0.4375, 0.1251, 0.4375, 0.1251, 0.375, 0.1251, 0.06259, 0.1251, 0.1251, 0.1876, 0.1251, 0.1876, 0.06259, 0.1251, 0.0001002, 0.1251, 0.06259, 0.1876, 0.06259, 0.1876, 0.0001002, 0.1876, 0.0001002, 0.1876, 0.06259, 0.2501, 0.06259, 0.2501, 0.0001002, 0.0001006, 0.06259, 0.0001006, 0.1251, 0.06259, 0.1251, 0.06259, 0.06259, 0.0001007, 0.0001002, 0.0001006, 0.06259, 0.06259, 0.06259, 0.06259, 0.0001002, 0.06259, 0.0001002, 0.06259, 0.06259, 0.1251, 0.06259, 0.1251, 0.0001002, 0.0001006, 0.1876, 0.0001005, 0.25, 0.06259, 0.25, 0.06259, 0.1876, 0.0001006, 0.1251, 0.0001006, 0.1876, 0.06259, 0.1876, 0.06259, 0.1251, 0.06259, 0.1251, 0.06259, 0.1876, 0.1251, 0.1876, 0.1251, 0.1251, 0.375, 0.06259, 0.375, 0.1251, 0.4375, 0.1251, 0.4375, 0.06259, 0.375, 0.0001002, 0.375, 0.06259, 0.4375, 0.06259, 0.4375, 0.0001002, 0.4375, 0.0001002, 0.4375, 0.06259, 0.5, 0.06259, 0.5, 0.0001002, 0.2501, 0.06259, 0.2501, 0.1251, 0.3125, 0.1251, 0.3125, 0.06259, 0.2501, 0.0001002, 0.2501, 0.06259, 0.3125, 0.06259, 0.3125, 0.0001002, 0.3125, 0.0001002, 0.3125, 0.06259, 0.375, 0.06259, 0.375, 0.0001002, 0.2501, 0.1876, 0.2501, 0.2501, 0.3125, 0.2501, 0.3125, 0.1876, 0.2501, 0.1251, 0.2501, 0.1876, 0.3125, 0.1876, 0.3125, 0.1251, 0.3125, 0.1251, 0.3125, 0.1876, 0.375, 0.1876, 0.375, 0.1251, 0.1251, 0.8124, 0.1251, 0.8749, 0.1876, 0.8749, 0.1876, 0.8124, 0.1251, 0.7499, 0.1251, 0.8124, 0.1876, 0.8124, 0.1876, 0.7499, 0.1876, 0.7499, 0.1876, 0.8124, 0.2501, 0.8124, 0.2501, 0.7499, 0.0001001, 0.8124, 0.0001, 0.8749, 0.06259, 0.8749, 0.06259, 0.8124, 0.0001002, 0.7499, 0.0001001, 0.8124, 0.06259, 0.8124, 0.06259, 0.7499, 0.06259, 0.7499, 0.06259, 0.8124, 0.1251, 0.8124, 0.1251, 0.7499, 0.0001, 0.9374, 9.998e-05, 0.9999, 0.06259, 0.9999, 0.06259, 0.9374, 0.0001, 0.8749, 0.0001, 0.9374, 0.06259, 0.9374, 0.06259, 0.8749, 0.06259, 0.8749, 0.06259, 0.9374, 0.1251, 0.9374, 0.1251, 0.8749, 0.1251, 0.5625, 0.1251, 0.625, 0.1876, 0.625, 0.1876, 0.5625, 0.1251, 0.5, 0.1251, 0.5625, 0.1876, 0.5625, 0.1876, 0.5, 0.1876, 0.5, 0.1876, 0.5625, 0.2501, 0.5625, 0.2501, 0.5, 0.0001003, 0.5625, 0.0001002, 0.625, 0.06259, 0.625, 0.06259, 0.5625, 0.0001003, 0.5, 0.0001003, 0.5625, 0.06259, 0.5625, 0.06259, 0.5, 0.06259, 0.5, 0.06259, 0.5625, 0.1251, 0.5625, 0.1251, 0.5, 0.0001002, 0.6875, 0.0001002, 0.7499, 0.06259, 0.7499, 0.06259, 0.6875, 0.0001002, 0.625, 0.0001002, 0.6875, 0.06259, 0.6875, 0.06259, 0.625, 0.06259, 0.625, 0.06259, 0.6875, 0.1251, 0.6875, 0.1251, 0.625, 0.375, 0.5625, 0.375, 0.625, 0.4375, 0.625, 0.4375, 0.5625, 0.375, 0.5, 0.375, 0.5625, 0.4375, 0.5625, 0.4375, 0.5, 0.4375, 0.5, 0.4375, 0.5625, 0.5, 0.5625, 0.5, 0.5, 0.2501, 0.5625, 0.2501, 0.625, 0.3125, 0.625, 0.3125, 0.5625, 0.2501, 0.5, 0.2501, 0.5625, 0.3125, 0.5625, 0.3125, 0.5, 0.3125, 0.5, 0.3125, 0.5625, 0.375, 0.5625, 0.375, 0.5, 0.2501, 0.6875, 0.2501, 0.7499, 0.3125, 0.7499, 0.3125, 0.6875, 0.2501, 0.625, 0.2501, 0.6875, 0.3125, 0.6875, 0.3125, 0.625, 0.3125, 0.625, 0.3125, 0.6875, 0.375, 0.6875, 0.375, 0.625, 0.625, 0.8124, 0.625, 0.8749, 0.6875, 0.8749, 0.6875, 0.8124, 0.625, 0.7499, 0.625, 0.8124, 0.6875, 0.8124, 0.6875, 0.7499, 0.6875, 0.7499, 0.6875, 0.8124, 0.75, 0.8124, 0.75, 0.7499, 0.5, 0.8124, 0.5, 0.8749, 0.5625, 0.8749, 0.5625, 0.8124, 0.5, 0.7499, 0.5, 0.8124, 0.5625, 0.8124, 0.5625, 0.7499, 0.5625, 0.7499, 0.5625, 0.8124, 0.625, 0.8124, 0.625, 0.7499, 0.5, 0.9374, 0.5, 0.9999, 0.5625, 0.9999, 0.5625, 0.9374, 0.5, 0.8749, 0.5, 0.9374, 0.5625, 0.9374, 0.5625, 0.8749, 0.5625, 0.8749, 0.5625, 0.9374, 0.625, 0.9374, 0.625, 0.8749, 0.625, 0.5625, 0.625, 0.625, 0.6875, 0.625, 0.6875, 0.5625, 0.625, 0.5, 0.625, 0.5625, 0.6875, 0.5625, 0.6875, 0.5, 0.6875, 0.5, 0.6875, 0.5625, 0.7499, 0.5625, 0.7499, 0.5, 0.5, 0.5625, 0.5, 0.625, 0.5625, 0.625, 0.5625, 0.5625, 0.5, 0.5, 0.5, 0.5625, 0.5625, 0.5625, 0.5625, 0.5, 0.5625, 0.5, 0.5625, 0.5625, 0.625, 0.5625, 0.625, 0.5, 0.5, 0.6875, 0.5, 0.7499, 0.5625, 0.7499, 0.5625, 0.6875, 0.5, 0.625, 0.5, 0.6875, 0.5625, 0.6875, 0.5625, 0.625, 0.5625, 0.625, 0.5625, 0.6875, 0.625, 0.6875, 0.625, 0.625, 0.8749, 0.5625, 0.8749, 0.625, 0.9374, 0.625, 0.9374, 0.5625, 0.8749, 0.5, 0.8749, 0.5625, 0.9374, 0.5625, 0.9374, 0.5, 0.9374, 0.5, 0.9374, 0.5625, 0.9999, 0.5625, 0.9999, 0.5, 0.7499, 0.5625, 0.75, 0.625, 0.8124, 0.625, 0.8124, 0.5625, 0.7499, 0.5, 0.7499, 0.5625, 0.8124, 0.5625, 0.8124, 0.5, 0.8124, 0.5, 0.8124, 0.5625, 0.8749, 0.5625, 0.8749, 0.5, 0.75, 0.6875, 0.75, 0.7499, 0.8124, 0.7499, 0.8124, 0.6875, 0.75, 0.625, 0.75, 0.6875, 0.8124, 0.6875, 0.8124, 0.625, 0.8124, 0.625, 0.8124, 0.6875, 0.8749, 0.6875, 0.8749, 0.625, 0.8749, 0.6875, 0.8749, 0.7499, 0.9374, 0.7499, 0.9374, 0.6875, 0.8749, 0.625, 0.8749, 0.6875, 0.9374, 0.6875, 0.9374, 0.625, 0.9374, 0.625, 0.9374, 0.6875, 0.9999, 0.6875, 0.9999, 0.625, 0.625, 0.6875, 0.625, 0.7499, 0.6875, 0.7499, 0.6875, 0.6875, 0.625, 0.625, 0.625, 0.6875, 0.6875, 0.6875, 0.6875, 0.625, 0.6875, 0.625, 0.6875, 0.6875, 0.75, 0.6875, 0.75, 0.625, 0.625, 0.9374, 0.625, 0.9999, 0.6875, 0.9999, 0.6875, 0.9374, 0.625, 0.8749, 0.625, 0.9374, 0.6875, 0.9374, 0.6875, 0.8749, 0.6875, 0.8749, 0.6875, 0.9374, 0.75, 0.9374, 0.75, 0.8749, 0.375, 0.6875, 0.375, 0.7499, 0.4375, 0.7499, 0.4375, 0.6875, 0.375, 0.625, 0.375, 0.6875, 0.4375, 0.6875, 0.4375, 0.625, 0.4375, 0.625, 0.4375, 0.6875, 0.5, 0.6875, 0.5, 0.625, 0.1251, 0.6875, 0.1251, 0.7499, 0.1876, 0.7499, 0.1876, 0.6875, 0.1251, 0.625, 0.1251, 0.6875, 0.1876, 0.6875, 0.1876, 0.625, 0.1876, 0.625, 0.1876, 0.6875, 0.2501, 0.6875, 0.2501, 0.625, 0.1251, 0.9374, 0.1251, 0.9999, 0.1876, 0.9999, 0.1876, 0.9374, 0.1251, 0.8749, 0.1251, 0.9374, 0.1876, 0.9374, 0.1876, 0.8749, 0.1876, 0.8749, 0.1876, 0.9374, 0.2501, 0.9374, 0.2501, 0.8749, 0.375, 0.1876, 0.375, 0.2501, 0.4375, 0.2501, 0.4375, 0.1876, 0.375, 0.1251, 0.375, 0.1876, 0.4375, 0.1876, 0.4375, 0.1251, 0.4375, 0.1251, 0.4375, 0.1876, 0.5, 0.1876, 0.5, 0.1251, 0.1251, 0.1876, 0.1251, 0.25, 0.1876, 0.25, 0.1876, 0.1876, 0.1251, 0.1251, 0.1251, 0.1876, 0.1876, 0.1876, 0.1876, 0.1251, 0.1876, 0.1251, 0.1876, 0.1876, 0.2501, 0.1876, 0.2501, 0.1251, 0.1251, 0.4375, 0.1251, 0.5, 0.1876, 0.5, 0.1876, 0.4375, 0.1251, 0.375, 0.1251, 0.4375, 0.1876, 0.4375, 0.1876, 0.375, 0.1876, 0.375, 0.1876, 0.4375, 0.2501, 0.4375, 0.2501, 0.375, 0.8749, 0.1876, 0.8749, 0.25, 0.9374, 0.25, 0.9374, 0.1876, 0.8749, 0.1251, 0.8749, 0.1876, 0.9374, 0.1876, 0.9374, 0.1251, 0.9374, 0.1251, 0.9374, 0.1876, 0.9999, 0.1876, 0.9999, 0.1251, 0.625, 0.1876, 0.625, 0.2501, 0.6875, 0.25, 0.6875, 0.1876, 0.625, 0.1251, 0.625, 0.1876, 0.6875, 0.1876, 0.6875, 0.1251, 0.6875, 0.1251, 0.6875, 0.1876, 0.7499, 0.1876, 0.7499, 0.1251, 0.625, 0.4375, 0.625, 0.5, 0.6875, 0.5, 0.6875, 0.4375, 0.625, 0.375, 0.625, 0.4375, 0.6875, 0.4375, 0.6875, 0.375, 0.6875, 0.375, 0.6875, 0.4375, 0.7499, 0.4375, 0.7499, 0.375, 0.8749, 0.4375, 0.8749, 0.5, 0.9374, 0.5, 0.9374, 0.4375, 0.8749, 0.375, 0.8749, 0.4375, 0.9374, 0.4375, 0.9374, 0.375, 0.9374, 0.375, 0.9374, 0.4375, 0.9999, 0.4375, 0.9999, 0.375, 0.375, 0.4375, 0.375, 0.5, 0.4375, 0.5, 0.4375, 0.4375, 0.375, 0.375, 0.375, 0.4375, 0.4375, 0.4375, 0.4375, 0.375, 0.4375, 0.375, 0.4375, 0.4375, 0.5, 0.4375, 0.5, 0.375, 0.375, 0.9374, 0.375, 0.9999, 0.4375, 0.9999, 0.4375, 0.9374, 0.375, 0.8749, 0.375, 0.9374, 0.4375, 0.9374, 0.4375, 0.8749, 0.4375, 0.8749, 0.4375, 0.9374, 0.5, 0.9374, 0.5, 0.8749, 0.8749, 0.9374, 0.8749, 0.9999, 0.9374, 0.9999, 0.9374, 0.9374, 0.8749, 0.8749, 0.8749, 0.9374, 0.9374, 0.9374, 0.9374, 0.8749, 0.9374, 0.8749, 0.9374, 0.9374, 0.9999, 0.9374, 0.9999, 0.8749, 0.9374, 0.9374, 0.9999, 0.9374, 0.9999, 0.9999, 0.9374, 0.9999, 0.4375, 0.9374, 0.5, 0.9374, 0.5, 0.9999, 0.4375, 0.9999, 0.4375, 0.4375, 0.5, 0.4375, 0.5, 0.5, 0.4375, 0.5, 0.9374, 0.4375, 0.9999, 0.4375, 0.9999, 0.5, 0.9374, 0.5, 0.6875, 0.4375, 0.7499, 0.4375, 0.7499, 0.5, 0.6875, 0.5, 0.6875, 0.1876, 0.7499, 0.1876, 0.7499, 0.25, 0.6875, 0.25, 0.9374, 0.1876, 0.9999, 0.1876, 0.9999, 0.25, 0.9374, 0.25, 0.1876, 0.4375, 0.2501, 0.4375, 0.2501, 0.5, 0.1876, 0.5, 0.1876, 0.1876, 0.2501, 0.1876, 0.2501, 0.2501, 0.1876, 0.25, 0.4375, 0.1876, 0.5, 0.1876, 0.5, 0.2501, 0.4375, 0.2501, 0.1876, 0.9374, 0.2501, 0.9374, 0.2501, 0.9999, 0.1876, 0.9999, 0.1876, 0.6875, 0.2501, 0.6875, 0.2501, 0.7499, 0.1876, 0.7499, 0.4375, 0.6875, 0.5, 0.6875, 0.5, 0.7499, 0.4375, 0.7499, 0.6875, 0.9374, 0.75, 0.9374, 0.75, 0.9999, 0.6875, 0.9999, 0.6875, 0.6875, 0.75, 0.6875, 0.75, 0.7499, 0.6875, 0.7499, 0.9374, 0.6875, 0.9999, 0.6875, 0.9999, 0.7499, 0.9374, 0.7499, 0.8124, 0.6875, 0.8749, 0.6875, 0.8749, 0.7499, 0.8124, 0.7499, 0.8124, 0.5625, 0.8749, 0.5625, 0.8749, 0.625, 0.8124, 0.625, 0.9374, 0.5625, 0.9999, 0.5625, 0.9999, 0.625, 0.9374, 0.625, 0.5625, 0.6875, 0.625, 0.6875, 0.625, 0.7499, 0.5625, 0.7499, 0.5625, 0.5625, 0.625, 0.5625, 0.625, 0.625, 0.5625, 0.625, 0.6875, 0.5625, 0.7499, 0.5625, 0.75, 0.625, 0.6875, 0.625, 0.5625, 0.9374, 0.625, 0.9374, 0.625, 0.9999, 0.5625, 0.9999, 0.5625, 0.8124, 0.625, 0.8124, 0.625, 0.8749, 0.5625, 0.8749, 0.6875, 0.8124, 0.75, 0.8124, 0.75, 0.8749, 0.6875, 0.8749, 0.3125, 0.6875, 0.375, 0.6875, 0.375, 0.7499, 0.3125, 0.7499, 0.3125, 0.5625, 0.375, 0.5625, 0.375, 0.625, 0.3125, 0.625, 0.4375, 0.5625, 0.5, 0.5625, 0.5, 0.625, 0.4375, 0.625, 0.06259, 0.6875, 0.1251, 0.6875, 0.1251, 0.7499, 0.06259, 0.7499, 0.06259, 0.5625, 0.1251, 0.5625, 0.1251, 0.625, 0.06259, 0.625, 0.1876, 0.5625, 0.2501, 0.5625, 0.2501, 0.625, 0.1876, 0.625, 0.06259, 0.9374, 0.1251, 0.9374, 0.1251, 0.9999, 0.06259, 0.9999, 0.06259, 0.8124, 0.1251, 0.8124, 0.1251, 0.8749, 0.06259, 0.8749, 0.1876, 0.8124, 0.2501, 0.8124, 0.2501, 0.8749, 0.1876, 0.8749, 0.3125, 0.1876, 0.375, 0.1876, 0.375, 0.2501, 0.3125, 0.2501, 0.3125, 0.06259, 0.375, 0.06259, 0.375, 0.1251, 0.3125, 0.1251, 0.4375, 0.06259, 0.5, 0.06259, 0.5, 0.1251, 0.4375, 0.1251, 0.06259, 0.1876, 0.1251, 0.1876, 0.1251, 0.25, 0.06259, 0.25, 0.06259, 0.06259, 0.1251, 0.06259, 0.1251, 0.1251, 0.06259, 0.1251, 0.1876, 0.06259, 0.2501, 0.06259, 0.2501, 0.1251, 0.1876, 0.1251, 0.06259, 0.4375, 0.1251, 0.4375, 0.1251, 0.5, 0.06259, 0.5, 0.06259, 0.3125, 0.1251, 0.3125, 0.1251, 0.375, 0.06259, 0.375, 0.1876, 0.3125, 0.2501, 0.3125, 0.2501, 0.375, 0.1876, 0.375, 0.8124, 0.1876, 0.8749, 0.1876, 0.8749, 0.25, 0.8124, 0.25, 0.8124, 0.06259, 0.8749, 0.06259, 0.8749, 0.1251, 0.8124, 0.1251, 0.9374, 0.06259, 0.9999, 0.06259, 0.9999, 0.1251, 0.9374, 0.1251, 0.5625, 0.1876, 0.625, 0.1876, 0.625, 0.2501, 0.5625, 0.2501, 0.5625, 0.06259, 0.625, 0.06259, 0.625, 0.1251, 0.5625, 0.1251, 0.6875, 0.06259, 0.7499, 0.06259, 0.7499, 0.1251, 0.6875, 0.1251, 0.5625, 0.4375, 0.625, 0.4375, 0.625, 0.5, 0.5625, 0.5, 0.5625, 0.3125, 0.625, 0.3125, 0.625, 0.375, 0.5625, 0.375, 0.6875, 0.3125, 0.7499, 0.3125, 0.7499, 0.375, 0.6875, 0.375, 0.8124, 0.4375, 0.8749, 0.4375, 0.8749, 0.5, 0.8124, 0.5, 0.8124, 0.3125, 0.8749, 0.3125, 0.8749, 0.375, 0.8124, 0.375, 0.9374, 0.3125, 0.9999, 0.3125, 0.9999, 0.375, 0.9374, 0.375, 0.3125, 0.4375, 0.375, 0.4375, 0.375, 0.5, 0.3125, 0.5, 0.3125, 0.3125, 0.375, 0.3125, 0.375, 0.375, 0.3125, 0.375, 0.4375, 0.3125, 0.5, 0.3125, 0.5, 0.375, 0.4375, 0.375, 0.3125, 0.9374, 0.375, 0.9374, 0.375, 0.9999, 0.3125, 0.9999, 0.3125, 0.8124, 0.375, 0.8124, 0.375, 0.8749, 0.3125, 0.8749, 0.4375, 0.8124, 0.5, 0.8124, 0.5, 0.8749, 0.4375, 0.8749, 0.8124, 0.9374, 0.8749, 0.9374, 0.8749, 0.9999, 0.8124, 0.9999, 0.8124, 0.8124, 0.8749, 0.8124, 0.8749, 0.8749, 0.8124, 0.8749, 0.9374, 0.8124, 0.9999, 0.8124, 0.9999, 0.8749, 0.9374, 0.8749, 0.8749, 0.8124, 0.9374, 0.8124, 0.9374, 0.8749, 0.8749, 0.8749, 0.8749, 0.7499, 0.9374, 0.7499, 0.9374, 0.8124, 0.8749, 0.8124, 0.9374, 0.7499, 0.9999, 0.7499, 0.9999, 0.8124, 0.9374, 0.8124, 0.75, 0.8124, 0.8124, 0.8124, 0.8124, 0.8749, 0.75, 0.8749, 0.75, 0.7499, 0.8124, 0.7499, 0.8124, 0.8124, 0.75, 0.8124, 0.8124, 0.7499, 0.8749, 0.7499, 0.8749, 0.8124, 0.8124, 0.8124, 0.75, 0.9374, 0.8124, 0.9374, 0.8124, 0.9999, 0.75, 0.9999, 0.75, 0.8749, 0.8124, 0.8749, 0.8124, 0.9374, 0.75, 0.9374, 0.8124, 0.8749, 0.8749, 0.8749, 0.8749, 0.9374, 0.8124, 0.9374, 0.375, 0.8124, 0.4375, 0.8124, 0.4375, 0.8749, 0.375, 0.8749, 0.375, 0.7499, 0.4375, 0.7499, 0.4375, 0.8124, 0.375, 0.8124, 0.4375, 0.7499, 0.5, 0.7499, 0.5, 0.8124, 0.4375, 0.8124, 0.2501, 0.8124, 0.3125, 0.8124, 0.3125, 0.8749, 0.2501, 0.8749, 0.2501, 0.7499, 0.3125, 0.7499, 0.3125, 0.8124, 0.2501, 0.8124, 0.3125, 0.7499, 0.375, 0.7499, 0.375, 0.8124, 0.3125, 0.8124, 0.2501, 0.9374, 0.3125, 0.9374, 0.3125, 0.9999, 0.2501, 0.9999, 0.2501, 0.8749, 0.3125, 0.8749, 0.3125, 0.9374, 0.2501, 0.9374, 0.3125, 0.8749, 0.375, 0.8749, 0.375, 0.9374, 0.3125, 0.9374, 0.375, 0.3125, 0.4375, 0.3125, 0.4375, 0.375, 0.375, 0.375, 0.375, 0.2501, 0.4375, 0.2501, 0.4375, 0.3125, 0.375, 0.3125, 0.4375, 0.2501, 0.5, 0.2501, 0.5, 0.3125, 0.4375, 0.3125, 0.2501, 0.3125, 0.3125, 0.3125, 0.3125, 0.375, 0.2501, 0.375, 0.2501, 0.2501, 0.3125, 0.2501, 0.3125, 0.3125, 0.2501, 0.3125, 0.3125, 0.2501, 0.375, 0.2501, 0.375, 0.3125, 0.3125, 0.3125, 0.2501, 0.4375, 0.3125, 0.4375, 0.3125, 0.5, 0.2501, 0.5, 0.2501, 0.375, 0.3125, 0.375, 0.3125, 0.4375, 0.2501, 0.4375, 0.3125, 0.375, 0.375, 0.375, 0.375, 0.4375, 0.3125, 0.4375, 0.8749, 0.3125, 0.9374, 0.3125, 0.9374, 0.375, 0.8749, 0.375, 0.8749, 0.25, 0.9374, 0.25, 0.9374, 0.3125, 0.8749, 0.3125, 0.9374, 0.25, 0.9999, 0.25, 0.9999, 0.3125, 0.9374, 0.3125, 0.7499, 0.3125, 0.8124, 0.3125, 0.8124, 0.375, 0.7499, 0.375, 0.7499, 0.25, 0.8124, 0.25, 0.8124, 0.3125, 0.7499, 0.3125, 0.8124, 0.25, 0.8749, 0.25, 0.8749, 0.3125, 0.8124, 0.3125, 0.7499, 0.4375, 0.8124, 0.4375, 0.8124, 0.5, 0.7499, 0.5, 0.7499, 0.375, 0.8124, 0.375, 0.8124, 0.4375, 0.7499, 0.4375, 0.8124, 0.375, 0.8749, 0.375, 0.8749, 0.4375, 0.8124, 0.4375, 0.625, 0.3125, 0.6875, 0.3125, 0.6875, 0.375, 0.625, 0.375, 0.625, 0.2501, 0.6875, 0.25, 0.6875, 0.3125, 0.625, 0.3125, 0.6875, 0.25, 0.7499, 0.25, 0.7499, 0.3125, 0.6875, 0.3125, 0.5, 0.3125, 0.5625, 0.3125, 0.5625, 0.375, 0.5, 0.375, 0.5, 0.2501, 0.5625, 0.2501, 0.5625, 0.3125, 0.5, 0.3125, 0.5625, 0.2501, 0.625, 0.2501, 0.625, 0.3125, 0.5625, 0.3125, 0.5, 0.4375, 0.5625, 0.4375, 0.5625, 0.5, 0.5, 0.5, 0.5, 0.375, 0.5625, 0.375, 0.5625, 0.4375, 0.5, 0.4375, 0.5625, 0.375, 0.625, 0.375, 0.625, 0.4375, 0.5625, 0.4375, 0.625, 0.06259, 0.6875, 0.06259, 0.6875, 0.1251, 0.625, 0.1251, 0.625, 0.0001002, 0.6875, 0.0001001, 0.6875, 0.06259, 0.625, 0.06259, 0.6875, 0.0001001, 0.7499, 0.0001001, 0.7499, 0.06259, 0.6875, 0.06259, 0.5, 0.06259, 0.5625, 0.06259, 0.5625, 0.1251, 0.5, 0.1251, 0.5, 0.0001002, 0.5625, 0.0001002, 0.5625, 0.06259, 0.5, 0.06259, 0.5625, 0.0001002, 0.625, 0.0001002, 0.625, 0.06259, 0.5625, 0.06259, 0.5, 0.1876, 0.5625, 0.1876, 0.5625, 0.2501, 0.5, 0.2501, 0.5, 0.1251, 0.5625, 0.1251, 0.5625, 0.1876, 0.5, 0.1876, 0.5625, 0.1251, 0.625, 0.1251, 0.625, 0.1876, 0.5625, 0.1876, 0.8749, 0.06259, 0.9374, 0.06259, 0.9374, 0.1251, 0.8749, 0.1251, 0.8749, 0.0001, 0.9374, 0.0001, 0.9374, 0.06259, 0.8749, 0.06259, 0.9374, 0.0001, 0.9999, 9.998e-05, 0.9999, 0.06259, 0.9374, 0.06259, 0.7499, 0.06259, 0.8124, 0.06259, 0.8124, 0.1251, 0.7499, 0.1251, 0.7499, 0.0001001, 0.8124, 0.0001, 0.8124, 0.06259, 0.7499, 0.06259, 0.8124, 0.0001, 0.8749, 0.0001, 0.8749, 0.06259, 0.8124, 0.06259, 0.7499, 0.1876, 0.8124, 0.1876, 0.8124, 0.25, 0.7499, 0.25, 0.7499, 0.1251, 0.8124, 0.1251, 0.8124, 0.1876, 0.7499, 0.1876, 0.8124, 0.1251, 0.8749, 0.1251, 0.8749, 0.1876, 0.8124, 0.1876, 0.1251, 0.3125, 0.1876, 0.3125, 0.1876, 0.375, 0.1251, 0.375, 0.1251, 0.25, 0.1876, 0.25, 0.1876, 0.3125, 0.1251, 0.3125, 0.1876, 0.25, 0.2501, 0.2501, 0.2501, 0.3125, 0.1876, 0.3125, 0.0001005, 0.3125, 0.06259, 0.3125, 0.06259, 0.375, 0.0001004, 0.375, 0.0001005, 0.25, 0.06259, 0.25, 0.06259, 0.3125, 0.0001005, 0.3125, 0.06259, 0.25, 0.1251, 0.25, 0.1251, 0.3125, 0.06259, 0.3125, 0.0001004, 0.4375, 0.06259, 0.4375, 0.06259, 0.5, 0.0001003, 0.5, 0.0001004, 0.375, 0.06259, 0.375, 0.06259, 0.4375, 0.0001004, 0.4375, 0.06259, 0.375, 0.1251, 0.375, 0.1251, 0.4375, 0.06259, 0.4375, 0.1251, 0.06259, 0.1876, 0.06259, 0.1876, 0.1251, 0.1251, 0.1251, 0.1251, 0.0001002, 0.1876, 0.0001002, 0.1876, 0.06259, 0.1251, 0.06259, 0.1876, 0.0001002, 0.2501, 0.0001002, 0.2501, 0.06259, 0.1876, 0.06259, 0.0001006, 0.06259, 0.06259, 0.06259, 0.06259, 0.1251, 0.0001006, 0.1251, 0.0001007, 0.0001002, 0.06259, 0.0001002, 0.06259, 0.06259, 0.0001006, 0.06259, 0.06259, 0.0001002, 0.1251, 0.0001002, 0.1251, 0.06259, 0.06259, 0.06259, 0.0001006, 0.1876, 0.06259, 0.1876, 0.06259, 0.25, 0.0001005, 0.25, 0.0001006, 0.1251, 0.06259, 0.1251, 0.06259, 0.1876, 0.0001006, 0.1876, 0.06259, 0.1251, 0.1251, 0.1251, 0.1251, 0.1876, 0.06259, 0.1876, 0.375, 0.06259, 0.4375, 0.06259, 0.4375, 0.1251, 0.375, 0.1251, 0.375, 0.0001002, 0.4375, 0.0001002, 0.4375, 0.06259, 0.375, 0.06259, 0.4375, 0.0001002, 0.5, 0.0001002, 0.5, 0.06259, 0.4375, 0.06259, 0.2501, 0.06259, 0.3125, 0.06259, 0.3125, 0.1251, 0.2501, 0.1251, 0.2501, 0.0001002, 0.3125, 0.0001002, 0.3125, 0.06259, 0.2501, 0.06259, 0.3125, 0.0001002, 0.375, 0.0001002, 0.375, 0.06259, 0.3125, 0.06259, 0.2501, 0.1876, 0.3125, 0.1876, 0.3125, 0.2501, 0.2501, 0.2501, 0.2501, 0.1251, 0.3125, 0.1251, 0.3125, 0.1876, 0.2501, 0.1876, 0.3125, 0.1251, 0.375, 0.1251, 0.375, 0.1876, 0.3125, 0.1876, 0.1251, 0.8124, 0.1876, 0.8124, 0.1876, 0.8749, 0.1251, 0.8749, 0.1251, 0.7499, 0.1876, 0.7499, 0.1876, 0.8124, 0.1251, 0.8124, 0.1876, 0.7499, 0.2501, 0.7499, 0.2501, 0.8124, 0.1876, 0.8124, 0.0001001, 0.8124, 0.06259, 0.8124, 0.06259, 0.8749, 0.0001, 0.8749, 0.0001002, 0.7499, 0.06259, 0.7499, 0.06259, 0.8124, 0.0001001, 0.8124, 0.06259, 0.7499, 0.1251, 0.7499, 0.1251, 0.8124, 0.06259, 0.8124, 0.0001, 0.9374, 0.06259, 0.9374, 0.06259, 0.9999, 9.998e-05, 0.9999, 0.0001, 0.8749, 0.06259, 0.8749, 0.06259, 0.9374, 0.0001, 0.9374, 0.06259, 0.8749, 0.1251, 0.8749, 0.1251, 0.9374, 0.06259, 0.9374, 0.1251, 0.5625, 0.1876, 0.5625, 0.1876, 0.625, 0.1251, 0.625, 0.1251, 0.5, 0.1876, 0.5, 0.1876, 0.5625, 0.1251, 0.5625, 0.1876, 0.5, 0.2501, 0.5, 0.2501, 0.5625, 0.1876, 0.5625, 0.0001003, 0.5625, 0.06259, 0.5625, 0.06259, 0.625, 0.0001002, 0.625, 0.0001003, 0.5, 0.06259, 0.5, 0.06259, 0.5625, 0.0001003, 0.5625, 0.06259, 0.5, 0.1251, 0.5, 0.1251, 0.5625, 0.06259, 0.5625, 0.0001002, 0.6875, 0.06259, 0.6875, 0.06259, 0.7499, 0.0001002, 0.7499, 0.0001002, 0.625, 0.06259, 0.625, 0.06259, 0.6875, 0.0001002, 0.6875, 0.06259, 0.625, 0.1251, 0.625, 0.1251, 0.6875, 0.06259, 0.6875, 0.375, 0.5625, 0.4375, 0.5625, 0.4375, 0.625, 0.375, 0.625, 0.375, 0.5, 0.4375, 0.5, 0.4375, 0.5625, 0.375, 0.5625, 0.4375, 0.5, 0.5, 0.5, 0.5, 0.5625, 0.4375, 0.5625, 0.2501, 0.5625, 0.3125, 0.5625, 0.3125, 0.625, 0.2501, 0.625, 0.2501, 0.5, 0.3125, 0.5, 0.3125, 0.5625, 0.2501, 0.5625, 0.3125, 0.5, 0.375, 0.5, 0.375, 0.5625, 0.3125, 0.5625, 0.2501, 0.6875, 0.3125, 0.6875, 0.3125, 0.7499, 0.2501, 0.7499, 0.2501, 0.625, 0.3125, 0.625, 0.3125, 0.6875, 0.2501, 0.6875, 0.3125, 0.625, 0.375, 0.625, 0.375, 0.6875, 0.3125, 0.6875, 0.625, 0.8124, 0.6875, 0.8124, 0.6875, 0.8749, 0.625, 0.8749, 0.625, 0.7499, 0.6875, 0.7499, 0.6875, 0.8124, 0.625, 0.8124, 0.6875, 0.7499, 0.75, 0.7499, 0.75, 0.8124, 0.6875, 0.8124, 0.5, 0.8124, 0.5625, 0.8124, 0.5625, 0.8749, 0.5, 0.8749, 0.5, 0.7499, 0.5625, 0.7499, 0.5625, 0.8124, 0.5, 0.8124, 0.5625, 0.7499, 0.625, 0.7499, 0.625, 0.8124, 0.5625, 0.8124, 0.5, 0.9374, 0.5625, 0.9374, 0.5625, 0.9999, 0.5, 0.9999, 0.5, 0.8749, 0.5625, 0.8749, 0.5625, 0.9374, 0.5, 0.9374, 0.5625, 0.8749, 0.625, 0.8749, 0.625, 0.9374, 0.5625, 0.9374, 0.625, 0.5625, 0.6875, 0.5625, 0.6875, 0.625, 0.625, 0.625, 0.625, 0.5, 0.6875, 0.5, 0.6875, 0.5625, 0.625, 0.5625, 0.6875, 0.5, 0.7499, 0.5, 0.7499, 0.5625, 0.6875, 0.5625, 0.5, 0.5625, 0.5625, 0.5625, 0.5625, 0.625, 0.5, 0.625, 0.5, 0.5, 0.5625, 0.5, 0.5625, 0.5625, 0.5, 0.5625, 0.5625, 0.5, 0.625, 0.5, 0.625, 0.5625, 0.5625, 0.5625, 0.5, 0.6875, 0.5625, 0.6875, 0.5625, 0.7499, 0.5, 0.7499, 0.5, 0.625, 0.5625, 0.625, 0.5625, 0.6875, 0.5, 0.6875, 0.5625, 0.625, 0.625, 0.625, 0.625, 0.6875, 0.5625, 0.6875, 0.8749, 0.5625, 0.9374, 0.5625, 0.9374, 0.625, 0.8749, 0.625, 0.8749, 0.5, 0.9374, 0.5, 0.9374, 0.5625, 0.8749, 0.5625, 0.9374, 0.5, 0.9999, 0.5, 0.9999, 0.5625, 0.9374, 0.5625, 0.7499, 0.5625, 0.8124, 0.5625, 0.8124, 0.625, 0.75, 0.625, 0.7499, 0.5, 0.8124, 0.5, 0.8124, 0.5625, 0.7499, 0.5625, 0.8124, 0.5, 0.8749, 0.5, 0.8749, 0.5625, 0.8124, 0.5625, 0.75, 0.6875, 0.8124, 0.6875, 0.8124, 0.7499, 0.75, 0.7499, 0.75, 0.625, 0.8124, 0.625, 0.8124, 0.6875, 0.75, 0.6875, 0.8124, 0.625, 0.8749, 0.625, 0.8749, 0.6875, 0.8124, 0.6875, 0.8749, 0.6875, 0.9374, 0.6875, 0.9374, 0.7499, 0.8749, 0.7499, 0.8749, 0.625, 0.9374, 0.625, 0.9374, 0.6875, 0.8749, 0.6875, 0.9374, 0.625, 0.9999, 0.625, 0.9999, 0.6875, 0.9374, 0.6875, 0.625, 0.6875, 0.6875, 0.6875, 0.6875, 0.7499, 0.625, 0.7499, 0.625, 0.625, 0.6875, 0.625, 0.6875, 0.6875, 0.625, 0.6875, 0.6875, 0.625, 0.75, 0.625, 0.75, 0.6875, 0.6875, 0.6875, 0.625, 0.9374, 0.6875, 0.9374, 0.6875, 0.9999, 0.625, 0.9999, 0.625, 0.8749, 0.6875, 0.8749, 0.6875, 0.9374, 0.625, 0.9374, 0.6875, 0.8749, 0.75, 0.8749, 0.75, 0.9374, 0.6875, 0.9374, 0.375, 0.6875, 0.4375, 0.6875, 0.4375, 0.7499, 0.375, 0.7499, 0.375, 0.625, 0.4375, 0.625, 0.4375, 0.6875, 0.375, 0.6875, 0.4375, 0.625, 0.5, 0.625, 0.5, 0.6875, 0.4375, 0.6875, 0.1251, 0.6875, 0.1876, 0.6875, 0.1876, 0.7499, 0.1251, 0.7499, 0.1251, 0.625, 0.1876, 0.625, 0.1876, 0.6875, 0.1251, 0.6875, 0.1876, 0.625, 0.2501, 0.625, 0.2501, 0.6875, 0.1876, 0.6875, 0.1251, 0.9374, 0.1876, 0.9374, 0.1876, 0.9999, 0.1251, 0.9999, 0.1251, 0.8749, 0.1876, 0.8749, 0.1876, 0.9374, 0.1251, 0.9374, 0.1876, 0.8749, 0.2501, 0.8749, 0.2501, 0.9374, 0.1876, 0.9374, 0.375, 0.1876, 0.4375, 0.1876, 0.4375, 0.2501, 0.375, 0.2501, 0.375, 0.1251, 0.4375, 0.1251, 0.4375, 0.1876, 0.375, 0.1876, 0.4375, 0.1251, 0.5, 0.1251, 0.5, 0.1876, 0.4375, 0.1876, 0.1251, 0.1876, 0.1876, 0.1876, 0.1876, 0.25, 0.1251, 0.25, 0.1251, 0.1251, 0.1876, 0.1251, 0.1876, 0.1876, 0.1251, 0.1876, 0.1876, 0.1251, 0.2501, 0.1251, 0.2501, 0.1876, 0.1876, 0.1876, 0.1251, 0.4375, 0.1876, 0.4375, 0.1876, 0.5, 0.1251, 0.5, 0.1251, 0.375, 0.1876, 0.375, 0.1876, 0.4375, 0.1251, 0.4375, 0.1876, 0.375, 0.2501, 0.375, 0.2501, 0.4375, 0.1876, 0.4375, 0.8749, 0.1876, 0.9374, 0.1876, 0.9374, 0.25, 0.8749, 0.25, 0.8749, 0.1251, 0.9374, 0.1251, 0.9374, 0.1876, 0.8749, 0.1876, 0.9374, 0.1251, 0.9999, 0.1251, 0.9999, 0.1876, 0.9374, 0.1876, 0.625, 0.1876, 0.6875, 0.1876, 0.6875, 0.25, 0.625, 0.2501, 0.625, 0.1251, 0.6875, 0.1251, 0.6875, 0.1876, 0.625, 0.1876, 0.6875, 0.1251, 0.7499, 0.1251, 0.7499, 0.1876, 0.6875, 0.1876, 0.625, 0.4375, 0.6875, 0.4375, 0.6875, 0.5, 0.625, 0.5, 0.625, 0.375, 0.6875, 0.375, 0.6875, 0.4375, 0.625, 0.4375, 0.6875, 0.375, 0.7499, 0.375, 0.7499, 0.4375, 0.6875, 0.4375, 0.8749, 0.4375, 0.9374, 0.4375, 0.9374, 0.5, 0.8749, 0.5, 0.8749, 0.375, 0.9374, 0.375, 0.9374, 0.4375, 0.8749, 0.4375, 0.9374, 0.375, 0.9999, 0.375, 0.9999, 0.4375, 0.9374, 0.4375, 0.375, 0.4375, 0.4375, 0.4375, 0.4375, 0.5, 0.375, 0.5, 0.375, 0.375, 0.4375, 0.375, 0.4375, 0.4375, 0.375, 0.4375, 0.4375, 0.375, 0.5, 0.375, 0.5, 0.4375, 0.4375, 0.4375, 0.375, 0.9374, 0.4375, 0.9374, 0.4375, 0.9999, 0.375, 0.9999, 0.375, 0.8749, 0.4375, 0.8749, 0.4375, 0.9374, 0.375, 0.9374, 0.4375, 0.8749, 0.5, 0.8749, 0.5, 0.9374, 0.4375, 0.9374, 0.8749, 0.9374, 0.9374, 0.9374, 0.9374, 0.9999, 0.8749, 0.9999, 0.8749, 0.8749, 0.9374, 0.8749, 0.9374, 0.9374, 0.8749, 0.9374, 0.9374, 0.8749, 0.9999, 0.8749, 0.9999, 0.9374, 0.9374, 0.9374, 0.0001005, 0.3125, 0.0001005, 0.25, 0.0001005, 0.25, 0.0001005, 0.3125, 0.0001003, 0.5, 0.0001004, 0.4375, 0.0001004, 0.4375, 0.0001003, 0.5, 0.0001006, 0.1251, 0.0001006, 0.06259, 0.0001006, 0.06259, 0.0001006, 0.1251, 0.6875, 0.0001001, 0.7499, 0.0001001, 0.7499, 0.0001001, 0.6875, 0.0001001, 0.5, 0.0001002, 0.5625, 0.0001002, 0.5625, 0.0001002, 0.5, 0.0001002, 0.0001006, 0.1876, 0.0001006, 0.1251, 0.0001006, 0.1251, 0.0001006, 0.1876, 0.8749, 0.0001, 0.9374, 0.0001, 0.9374, 0.0001, 0.8749, 0.0001, 0.9999, 0.6875, 0.9999, 0.7499, 0.9999, 0.7499, 0.9999, 0.6875, 0.9999, 0.5, 0.9999, 0.5625, 0.9999, 0.5625, 0.9999, 0.5, 0.8124, 0.0001, 0.8749, 0.0001, 0.8749, 0.0001, 0.8124, 0.0001, 0.9999, 0.8749, 0.9999, 0.9374, 0.9999, 0.9374, 0.9999, 0.8749, 0.3125, 0.9999, 0.2501, 0.9999, 0.2501, 0.9999, 0.3125, 0.9999, 0.5, 0.9999, 0.4375, 0.9999, 0.4375, 0.9999, 0.5, 0.9999, 0.9999, 0.8124, 0.9999, 0.8749, 0.9999, 0.8749, 0.9999, 0.8124, 0.0001001, 0.8124, 0.0001002, 0.7499, 0.0001002, 0.7499, 0.0001001, 0.8124, 0.1251, 0.9999, 0.06259, 0.9999, 0.06259, 0.9999, 0.1251, 0.9999, 9.998e-05, 0.9999, 0.0001, 0.9374, 0.0001, 0.9374, 9.998e-05, 0.9999, 0.1876, 0.9999, 0.1251, 0.9999, 0.1251, 0.9999, 0.1876, 0.9999, 0.1876, 0.0001002, 0.2501, 0.0001002, 0.2501, 0.0001002, 0.1876, 0.0001002, 0.0001002, 0.625, 0.0001003, 0.5625, 0.0001003, 0.5625, 0.0001002, 0.625, 0.0001007, 0.0001002, 0.06259, 0.0001002, 0.06259, 0.0001002, 0.0001007, 0.0001002, 0.0001002, 0.6875, 0.0001002, 0.625, 0.0001002, 0.625, 0.0001002, 0.6875, 0.9999, 0.1876, 0.9999, 0.25, 0.9999, 0.25, 0.9999, 0.1876, 0.375, 0.0001002, 0.4375, 0.0001002, 0.4375, 0.0001002, 0.375, 0.0001002, 0.9999, 9.998e-05, 0.9999, 0.06259, 0.9999, 0.06259, 0.9999, 9.998e-05, 0.3125, 0.0001002, 0.375, 0.0001002, 0.375, 0.0001002, 0.3125, 0.0001002, 0.8124, 0.9999, 0.75, 0.9999, 0.75, 0.9999, 0.8124, 0.9999, 0.9999, 0.375, 0.9999, 0.4375, 0.9999, 0.4375, 0.9999, 0.375, 0.9999, 0.9999, 0.9374, 0.9999, 0.9374, 0.9999, 0.9999, 0.9999, 0.9999, 0.3125, 0.9999, 0.375, 0.9999, 0.375, 0.9999, 0.3125, 0.625, 0.9999, 0.5625, 0.9999, 0.5625, 0.9999, 0.625, 0.9999, 0.6875, 0.9999, 0.625, 0.9999, 0.625, 0.9999, 0.6875, 0.9999, 0.0001004, 0.375, 0.0001005, 0.3125, 0.0001005, 0.3125, 0.0001004, 0.375, 0.0001004, 0.4375, 0.0001004, 0.375, 0.0001004, 0.375, 0.0001004, 0.4375, 0.625, 0.0001002, 0.6875, 0.0001001, 0.6875, 0.0001001, 0.625, 0.0001002, 0.0001006, 0.06259, 0.0001007, 0.0001002, 0.0001007, 0.0001002, 0.0001006, 0.06259, 0.0001005, 0.25, 0.0001006, 0.1876, 0.0001006, 0.1876, 0.0001005, 0.25, 0.5625, 0.0001002, 0.625, 0.0001002, 0.625, 0.0001002, 0.5625, 0.0001002, 0.9999, 0.625, 0.9999, 0.6875, 0.9999, 0.6875, 0.9999, 0.625, 0.9374, 0.0001, 0.9999, 9.998e-05, 0.9999, 9.998e-05, 0.9374, 0.0001, 0.7499, 0.0001001, 0.8124, 0.0001, 0.8124, 0.0001, 0.7499, 0.0001001, 0.9999, 0.5625, 0.9999, 0.625, 0.9999, 0.625, 0.9999, 0.5625, 0.375, 0.9999, 0.3125, 0.9999, 0.3125, 0.9999, 0.375, 0.9999, 0.9999, 0.9374, 0.9999, 0.9999, 0.9999, 0.9999, 0.9999, 0.9374, 0.9999, 0.7499, 0.9999, 0.8124, 0.9999, 0.8124, 0.9999, 0.7499, 0.4375, 0.9999, 0.375, 0.9999, 0.375, 0.9999, 0.4375, 0.9999, 0.0001, 0.8749, 0.0001001, 0.8124, 0.0001001, 0.8124, 0.0001, 0.8749, 0.06259, 0.9999, 9.998e-05, 0.9999, 9.998e-05, 0.9999, 0.06259, 0.9999, 0.2501, 0.9999, 0.1876, 0.9999, 0.1876, 0.9999, 0.2501, 0.9999, 0.0001, 0.9374, 0.0001, 0.8749, 0.0001, 0.8749, 0.0001, 0.9374, 0.1251, 0.0001002, 0.1876, 0.0001002, 0.1876, 0.0001002, 0.1251, 0.0001002, 0.0001003, 0.5625, 0.0001003, 0.5, 0.0001003, 0.5, 0.0001003, 0.5625, 0.0001002, 0.7499, 0.0001002, 0.6875, 0.0001002, 0.6875, 0.0001002, 0.7499, 0.06259, 0.0001002, 0.1251, 0.0001002, 0.1251, 0.0001002, 0.06259, 0.0001002, 0.9999, 0.1251, 0.9999, 0.1876, 0.9999, 0.1876, 0.9999, 0.1251, 0.4375, 0.0001002, 0.5, 0.0001002, 0.5, 0.0001002, 0.4375, 0.0001002, 0.2501, 0.0001002, 0.3125, 0.0001002, 0.3125, 0.0001002, 0.2501, 0.0001002, 0.9999, 0.06259, 0.9999, 0.1251, 0.9999, 0.1251, 0.9999, 0.06259, 0.8749, 0.9999, 0.8124, 0.9999, 0.8124, 0.9999, 0.8749, 0.9999, 0.9999, 0.4375, 0.9999, 0.5, 0.9999, 0.5, 0.9999, 0.4375, 0.9999, 0.25, 0.9999, 0.3125, 0.9999, 0.3125, 0.9999, 0.25, 0.9374, 0.9999, 0.8749, 0.9999, 0.8749, 0.9999, 0.9374, 0.9999, 0.5625, 0.9999, 0.5, 0.9999, 0.5, 0.9999, 0.5625, 0.9999, 0.75, 0.9999, 0.6875, 0.9999, 0.6875, 0.9999, 0.75, 0.9999, 0.0625, 0.0625, 0.0625, 0.125, 0.0, 0.125, 0.0, 0.0625, 0.0, 0.0625, 0.0625, 0.0625, 0.0625, 0.0, 0.0, 0.0])
me_plane.use_remesh_preserve_volume = False
me_plane.use_remesh_preserve_attributes = False
me_plane.use_mirror_vertex_groups = False
me_plane.update()

# ---- objects
ob_plane = bpy.data.objects.new('Plane', me_plane)

# ---- transforms, parenting, visibility, modifiers, constraints
ob_plane.location = (0.0, 0.0, 1.62)
ob_plane.lineart.crease_threshold = 0.0

# ---- collection membership
col_collection_1.objects.link(ob_plane)

# ---- scene / render settings (as saved in the file)
scene.frame_start = 1; scene.frame_end = 250; scene.frame_set(1)
scene.render.engine = 'BLENDER_EEVEE_NEXT'
scene.render.resolution_percentage = 50
scene.render.dither_intensity = 0.0
scene.render.film_transparent = True
scene.cycles.use_denoising = False
scene.cycles.samples = 128
scene.cycles.sampling_pattern = 'TABULATED_SOBOL'
scene.cycles.light_sampling_threshold = 0.0
scene.cycles.use_adaptive_sampling = False
scene.cycles.use_light_tree = False
scene.cycles.blur_glossy = 0.0
scene.cycles.sample_clamp_indirect = 0.0
scene.view_settings.view_transform = 'Standard'
bpy.context.view_layer.update()

# ---- added for rendering (the .blend has no active camera and no usable light): camera, sun
cam_auto = bpy.data.cameras.new('AutoCamera')
cam_auto.lens = 50.0
cam_auto.sensor_width = 36.0
cam_auto.clip_end = 1000.0
ob_auto_camera = bpy.data.objects.new('AutoCamera', cam_auto)
scene.collection.objects.link(ob_auto_camera)
ob_auto_camera.location = (2.61734, -3.14081, 3.73842)
ob_auto_camera.rotation_euler = (1.09748, -7.21219e-08, 0.694738)
scene.camera = ob_auto_camera
light_auto_sun = bpy.data.lights.new('AutoSun', 'SUN')
light_auto_sun.energy = 3.0
light_auto_sun.angle = 0.0523599
ob_auto_sun = bpy.data.objects.new('AutoSun', light_auto_sun)
scene.collection.objects.link(ob_auto_sun)
ob_auto_sun.rotation_euler = (0.872665, 0.174533, 0.523599)
bpy.context.view_layer.update()
